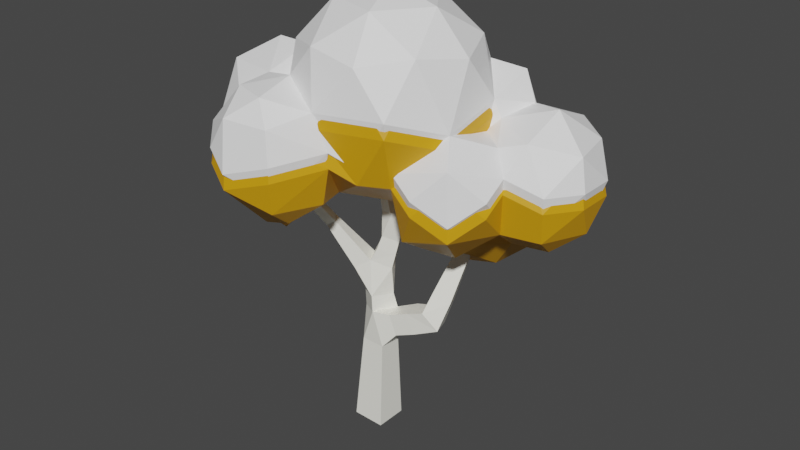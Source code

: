 # Source: talvi_koivu1.blend  (saved by Blender 4.4.30; exported with 4.5.12 LTS)
import bpy
from mathutils import Matrix  # noqa: F401  (used for matrix-valued properties, if any)

bpy.ops.wm.read_factory_settings(use_empty=True)
scene = bpy.context.scene
scene.name = 'Scene'

# ---- collections
col_collection = bpy.data.collections.new('Collection'); scene.collection.children.link(col_collection)

# ---- images (referenced by path relative to the original .blend; pixels are not part of the script)
import os
ASSET_DIR = os.environ.get("B2B_ASSET_DIR", "")  # directory of the original .blend (textures are referenced by path, not embedded)
HERE = os.path.dirname(os.path.abspath(__file__))  # packed textures are extracted next to this script under _unpacked/

def load_image(name, relpath, width, height, colorspace="sRGB"):
    """Load a texture the original file referenced (path relative to the .blend, or extracted next to this script)."""
    p = next((c for c in (os.path.join(HERE, relpath), os.path.join(ASSET_DIR, relpath)) if relpath and os.path.exists(c)), "")
    if p:
        img = bpy.data.images.load(p, check_existing=True)
        img.name = name
    else:  # same state as the original file: an image datablock whose file is absent (Cycles renders it pink)
        img = bpy.data.images.new(name, width, height)
        img.source = "FILE"
        img.filepath = "//" + (relpath or name)
    img.colorspace_settings.name = colorspace
    return img
img_material_001_base_color = load_image('Material.001 Base Color', '', 1024, 1024, 'sRGB')

# ---- materials (node trees are filled in below, after node groups)
mat_material = bpy.data.materials.new('Material')
mat_material.alpha_threshold = 0.0
mat_material.use_transparent_shadow = False
mat_material.line_color = (0.0, 0.0, 0.0, 1.0)
mat_material_002 = bpy.data.materials.new('Material.002')
mat_material_002.use_transparent_shadow = False
mat_material_001 = bpy.data.materials.new('Material.001')
mat_material_001.use_transparent_shadow = False

# ---- material node trees
mat_material.use_nodes = True; mat_material.node_tree.nodes.clear()
_N = mat_material.node_tree.nodes; _L = mat_material.node_tree.links
n0 = _N.new('ShaderNodeOutputMaterial'); n0.name = 'Material Output'; n0.location = (300, 300)
n1 = _N.new('ShaderNodeBsdfPrincipled'); n1.name = 'Principled BSDF'; n1.location = (10, 300)
n1.distribution = 'GGX'
n1.subsurface_method = 'RANDOM_WALK_SKIN'
n1.inputs[0].default_value = (1.0, 0.9911, 0.8963, 1.0)
n1.inputs[2].default_value = 0.4
n1.inputs[3].default_value = 1.45
n1.inputs[27].default_value = (0.0, 0.0, 0.0, 1.0)
n1.inputs[28].default_value = 1.0
_L.new(n1.outputs[0], n0.inputs[0])
n0.is_active_output = True
mat_material_002.use_nodes = True; mat_material_002.node_tree.nodes.clear()
_N = mat_material_002.node_tree.nodes; _L = mat_material_002.node_tree.links
n0 = _N.new('ShaderNodeBsdfPrincipled'); n0.name = 'Principled BSDF'; n0.location = (10, 300)
n0.distribution = 'GGX'
n0.subsurface_method = 'RANDOM_WALK_SKIN'
n0.inputs[0].default_value = (1.0, 1.0, 1.0, 1.0)
n0.inputs[3].default_value = 1.45
n0.inputs[27].default_value = (0.0, 0.0, 0.0, 1.0)
n0.inputs[28].default_value = 1.0
n1 = _N.new('ShaderNodeOutputMaterial'); n1.name = 'Material Output'; n1.location = (300, 300)
n2 = _N.new('ShaderNodeTexImage'); n2.name = 'Image Texture.001'; n2.location = (0, 0)
n2.image = img_material_001_base_color
_L.new(n0.outputs[0], n1.inputs[0])
n1.is_active_output = True
mat_material_001.use_nodes = True; mat_material_001.node_tree.nodes.clear()
_N = mat_material_001.node_tree.nodes; _L = mat_material_001.node_tree.links
n0 = _N.new('ShaderNodeBsdfPrincipled'); n0.name = 'Principled BSDF'; n0.location = (10, 300)
n0.distribution = 'GGX'
n0.subsurface_method = 'RANDOM_WALK_SKIN'
n0.inputs[0].default_value = (0.6771, 0.3277, 0.003914, 1.0)
n0.inputs[3].default_value = 1.45
n0.inputs[27].default_value = (0.0, 0.0, 0.0, 1.0)
n0.inputs[28].default_value = 1.0
n1 = _N.new('ShaderNodeOutputMaterial'); n1.name = 'Material Output'; n1.location = (300, 300)
n2 = _N.new('ShaderNodeTexImage'); n2.name = 'Image Texture.001'; n2.location = (0, 0)
n2.image = img_material_001_base_color
_L.new(n0.outputs[0], n1.inputs[0])
n1.is_active_output = True

# ---- world
world_world = bpy.data.worlds.new('World'); scene.world = world_world
world_world.use_nodes = True; world_world.node_tree.nodes.clear()
_N = world_world.node_tree.nodes; _L = world_world.node_tree.links
n0 = _N.new('ShaderNodeOutputWorld'); n0.name = 'World Output'; n0.location = (300, 300)
n1 = _N.new('ShaderNodeBackground'); n1.name = 'Background'; n1.location = (10, 300)
n1.inputs[0].default_value = (0.05088, 0.05088, 0.05088, 1.0)
_L.new(n1.outputs[0], n0.inputs[0])
n0.is_active_output = True
world_world.color = (0.05088, 0.05088, 0.05088)
world_world.use_sun_shadow = False
world_world.sun_shadow_jitter_overblur = 0.0

# ---- meshes
me_cube = bpy.data.meshes.new('Cube')
me_cube.from_pydata([(0.3854, 0.3857, -0.01521), (0.3854, -0.3857, -0.01521), (-0.3854, -0.3857, 0.01521), (-0.3854, 0.3857, 0.01521), (1.544, 0.5224, 2.91), (1.719, 0.03228, 2.967), (1.353, -0.05551, 3.331), (1.178, 0.4347, 3.274), (0.3606, 0.7094, 8.888), (0.207, 0.7553, 8.875), (0.2528, 0.8858, 8.793), (0.4065, 0.84, 8.806), (0.2513, -0.276, 7.345), (-0.004922, -0.1955, 7.334), (0.07629, 0.05664, 7.288), (0.3325, -0.02388, 7.299), (3.122, 1.504, 5.376), (3.162, 1.368, 5.376), (3.124, 1.357, 5.511), (3.084, 1.492, 5.511), (-1.028, -0.5241, 4.946), (-1.164, -0.3442, 5.001), (-0.9896, -0.25, 5.122), (-0.8539, -0.4299, 5.067), (-1.051, -1.501, 6.196), (-1.176, -1.381, 6.29), (-1.023, -1.285, 6.371), (-0.8984, -1.405, 6.277), (2.257, 1.007, 6.248), (2.218, 0.8715, 6.248), (2.087, 0.9092, 6.286), (2.126, 1.045, 6.286), (-0.5797, 1.765, 5.586), (-0.4058, 1.855, 5.586), (-0.3763, 1.799, 5.772), (-0.5501, 1.708, 5.772), (-0.4019, -0.3199, 3.997), (-0.5986, 0.06518, 3.997), (-0.2822, 0.2356, 4.242), (-0.06402, -0.1628, 4.242), (-0.5895, -0.3824, 4.282), (-0.7591, -0.05009, 4.282), (-0.5022, 0.08112, 4.519), (-0.3325, -0.2512, 4.519), (-0.7514, -0.4363, 4.528), (-0.8978, -0.1496, 4.528), (-0.6761, -0.03641, 4.732), (-0.5297, -0.3231, 4.732), (-0.8987, -0.4854, 4.752), (-1.024, -0.2402, 4.752), (-0.8343, -0.1433, 4.927), (-0.709, -0.3886, 4.927), (2.133, 1.263, 5.025), (2.201, 1.033, 5.025), (2.136, 1.014, 5.255), (2.068, 1.244, 5.255), (2.335, 1.312, 5.097), (2.397, 1.101, 5.097), (2.338, 1.084, 5.308), (2.276, 1.294, 5.308), (2.513, 1.355, 5.16), (2.57, 1.162, 5.16), (2.516, 1.146, 5.354), (2.459, 1.339, 5.354), (2.678, 1.395, 5.219), (2.73, 1.218, 5.219), (2.68, 1.203, 5.396), (2.627, 1.381, 5.396), (2.832, 1.433, 5.273), (2.881, 1.27, 5.273), (2.835, 1.257, 5.436), (2.786, 1.42, 5.436), (2.98, 1.469, 5.326), (3.024, 1.32, 5.326), (2.982, 1.308, 5.475), (2.938, 1.457, 5.475), (1.658, 0.7174, 3.481), (1.85, 0.322, 3.609), (1.443, 0.1718, 3.756), (1.251, 0.5672, 3.628), (1.717, 0.836, 3.837), (1.891, 0.4798, 3.953), (1.524, 0.3444, 4.086), (1.351, 0.7006, 3.97), (1.77, 0.9404, 4.151), (1.927, 0.6185, 4.256), (1.596, 0.4962, 4.376), (1.439, 0.8181, 4.271), (1.819, 1.036, 4.44), (1.96, 0.7462, 4.534), (1.661, 0.636, 4.642), (1.52, 0.9261, 4.548), (1.864, 1.127, 4.712), (1.991, 0.8663, 4.796), (1.723, 0.7674, 4.893), (1.596, 1.028, 4.809), (0.5956, 0.3512, 2.541), (0.6852, -0.1648, 2.541), (0.5077, -0.1956, 3.033), (0.4147, 0.2159, 3.032), (1.044, 0.429, 2.708), (1.133, -0.08695, 2.708), (0.956, -0.1178, 3.2), (0.8664, 0.3982, 3.2), (0.2723, -0.09014, 7.654), (0.03336, -0.01882, 7.634), (0.1047, 0.1842, 7.506), (0.3436, 0.1129, 7.526), (0.2859, 0.03341, 7.844), (0.06018, 0.1008, 7.825), (0.1276, 0.2926, 7.705), (0.3533, 0.2252, 7.724), (0.2982, 0.1446, 8.016), (0.08433, 0.2084, 7.998), (0.1482, 0.3902, 7.884), (0.3621, 0.3263, 7.902), (0.3097, 0.2484, 8.176), (0.1069, 0.309, 8.159), (0.1674, 0.4813, 8.051), (0.3702, 0.4208, 8.068), (0.3206, 0.3471, 8.329), (0.1283, 0.4045, 8.312), (0.1857, 0.5679, 8.21), (0.378, 0.5105, 8.226), (0.3311, 0.4419, 8.475), (0.1489, 0.4963, 8.46), (0.2033, 0.6511, 8.362), (0.3854, 0.5967, 8.378), (0.3412, 0.5335, 8.616), (0.1688, 0.585, 8.602), (0.2202, 0.7315, 8.51), (0.3926, 0.68, 8.524), (0.351, 0.6226, 8.754), (0.1881, 0.6712, 8.74), (0.2367, 0.8096, 8.653), (0.3996, 0.761, 8.667), (0.388, 0.01622, 5.436), (0.05165, 0.1218, 5.436), (0.1552, 0.4519, 5.504), (0.4916, 0.3464, 5.504), (0.3659, -0.03139, 5.739), (0.04259, 0.07006, 5.739), (0.1422, 0.3874, 5.804), (0.4655, 0.286, 5.804), (0.3454, -0.07572, 6.02), (0.03415, 0.02193, 6.02), (0.13, 0.3274, 6.083), (0.4412, 0.2297, 6.083), (0.3257, -0.118, 6.289), (0.02609, -0.02403, 6.289), (0.1184, 0.2701, 6.349), (0.418, 0.176, 6.349), (0.3068, -0.1589, 6.549), (0.01831, -0.06844, 6.549), (0.1071, 0.2147, 6.607), (0.3956, 0.1242, 6.607), (0.2883, -0.1987, 6.802), (0.01073, -0.1116, 6.802), (0.09621, 0.1608, 6.857), (0.3738, 0.07369, 6.857), (0.2702, -0.2376, 7.049), (0.003327, -0.1539, 7.049), (0.08552, 0.1081, 7.102), (0.3524, 0.02435, 7.102), (0.1319, 0.4842, 4.081), (0.3716, 0.07253, 4.081), (0.2109, 0.5081, 4.427), (0.4313, 0.1294, 4.427), (0.06759, -0.08236, 4.549), (-0.1528, 0.2963, 4.549), (0.284, 0.5302, 4.747), (0.4866, 0.182, 4.747), (0.1522, -0.01265, 4.859), (-0.05044, 0.3355, 4.859), (-0.3078, -0.04359, 2.945), (-0.02075, 0.3945, 2.945), (0.1242, -0.3267, 3.032), (-0.3595, -0.009699, 3.313), (-0.07247, 0.4283, 3.313), (0.3595, 0.1453, 3.4), (0.07247, -0.2928, 3.4), (0.3802, 0.3536, 0.6647), (0.3802, -0.3536, 0.6647), (-0.3266, -0.3536, 0.6926), (-0.3266, 0.3536, 0.6926), (0.376, 0.3283, 1.201), (0.376, -0.3283, 1.201), (-0.2801, -0.3283, 1.227), (-0.2801, 0.3283, 1.227), (0.3722, 0.3051, 1.695), (0.3722, -0.3051, 1.695), (-0.2374, -0.3051, 1.719), (-0.2374, 0.3051, 1.719), (0.3686, 0.283, 2.162), (0.3686, -0.283, 2.162), (-0.197, -0.283, 2.184), (-0.197, 0.283, 2.184), (-1.029, -0.6581, 5.116), (-1.173, -0.5198, 5.224), (-0.9971, -0.4097, 5.317), (-0.8533, -0.5481, 5.209), (-1.032, -0.7877, 5.282), (-1.173, -0.6521, 5.388), (-1.001, -0.5443, 5.479), (-0.8602, -0.6798, 5.373), (-1.036, -0.9123, 5.442), (-1.174, -0.7794, 5.546), (-1.005, -0.6736, 5.635), (-0.8669, -0.8066, 5.531), (-1.039, -1.034, 5.598), (-1.174, -0.9035, 5.699), (-1.009, -0.7998, 5.787), (-0.8734, -0.9301, 5.685), (-1.042, -1.153, 5.75), (-1.175, -1.025, 5.85), (-1.013, -0.9236, 5.936), (-0.8797, -1.051, 5.836), (-1.045, -1.27, 5.901), (-1.175, -1.145, 5.999), (-1.016, -1.046, 6.083), (-0.886, -1.171, 5.985), (-1.048, -1.386, 6.049), (-1.176, -1.264, 6.145), (-1.02, -1.166, 6.228), (-0.8922, -1.289, 6.132), (2.063, 1.114, 5.295), (1.997, 0.8839, 5.295), (1.775, 0.948, 5.36), (1.841, 1.178, 5.36), (2.103, 1.092, 5.49), (2.042, 0.8814, 5.49), (1.839, 0.94, 5.549), (1.9, 1.151, 5.549), (2.138, 1.073, 5.662), (2.082, 0.8791, 5.662), (1.895, 0.933, 5.716), (1.951, 1.127, 5.716), (2.17, 1.055, 5.82), (2.118, 0.8771, 5.82), (1.947, 0.9266, 5.87), (1.998, 1.105, 5.87), (2.2, 1.038, 5.969), (2.153, 0.8751, 5.969), (1.996, 0.9205, 6.015), (2.043, 1.084, 6.015), (2.229, 1.022, 6.112), (2.186, 0.8733, 6.112), (2.043, 0.9147, 6.153), (2.086, 1.064, 6.153), (-0.05205, 0.6074, 5.077), (0.2407, 0.76, 5.077), (0.2905, 0.6645, 5.389), (-0.002251, 0.5119, 5.389), (-0.1596, 0.8432, 5.181), (0.109, 0.9832, 5.181), (0.1547, 0.8956, 5.467), (-0.1139, 0.7556, 5.467), (-0.2546, 1.052, 5.272), (-0.007449, 1.18, 5.272), (0.03458, 1.1, 5.536), (-0.2125, 0.971, 5.536), (-0.3423, 1.244, 5.357), (-0.115, 1.363, 5.357), (-0.07629, 1.288, 5.6), (-0.3036, 1.17, 5.6), (-0.425, 1.425, 5.437), (-0.2163, 1.534, 5.437), (-0.1808, 1.466, 5.659), (-0.3895, 1.357, 5.659), (-0.5039, 1.598, 5.513), (-0.3129, 1.698, 5.513), (-0.2804, 1.636, 5.717), (-0.4714, 1.536, 5.717)], [], [(23, 20, 48, 51), (22, 23, 51, 50), (38, 164, 178), (54, 226, 53), (21, 22, 50, 49), (20, 21, 49, 48), (139, 251, 138), (51, 48, 44, 47), (50, 51, 47, 46), (49, 50, 46, 45), (228, 55, 52), (48, 49, 45, 44), (55, 225, 54), (225, 226, 54), (252, 137, 138), (251, 252, 138), (227, 94, 226), (47, 44, 40, 43), (46, 47, 43, 42), (225, 55, 228), (139, 250, 251), (36, 37, 177), (249, 173, 252), (173, 137, 252), (173, 172, 137), (172, 136, 137), (45, 46, 42, 41), (44, 45, 41, 40), (43, 40, 36, 39), (42, 43, 39, 38), (170, 249, 250), (170, 173, 249), (180, 36, 177), (41, 42, 38, 37), (164, 179, 178), (228, 52, 92, 95), (40, 41, 37, 36), (165, 39, 180), (39, 36, 180), (96, 97, 194, 193), (176, 195, 194), (35, 34, 33, 32), (31, 30, 29, 28), (27, 26, 25, 24), (196, 96, 193), (171, 170, 250, 139), (19, 18, 17, 16), (174, 195, 176), (98, 99, 176), (98, 176, 194, 97), (11, 10, 9, 8), (196, 175, 96), (175, 99, 96), (37, 38, 178, 177), (0, 1, 2, 3), (174, 175, 196, 195), (171, 139, 136, 172), (165, 180, 179, 164), (226, 94, 93, 53), (227, 228, 95, 94), (92, 52, 53, 93), (56, 57, 53, 52), (57, 58, 54, 53), (58, 59, 55, 54), (59, 56, 52, 55), (60, 61, 57, 56), (61, 62, 58, 57), (62, 63, 59, 58), (63, 60, 56, 59), (64, 65, 61, 60), (65, 66, 62, 61), (66, 67, 63, 62), (67, 64, 60, 63), (68, 69, 65, 64), (69, 70, 66, 65), (70, 71, 67, 66), (71, 68, 64, 67), (72, 73, 69, 68), (73, 74, 70, 69), (74, 75, 71, 70), (75, 72, 68, 71), (16, 17, 73, 72), (17, 18, 74, 73), (18, 19, 75, 74), (19, 16, 72, 75), (76, 77, 5, 4), (77, 78, 6, 5), (78, 79, 7, 6), (79, 76, 4, 7), (80, 81, 77, 76), (81, 82, 78, 77), (82, 83, 79, 78), (83, 80, 76, 79), (84, 85, 81, 80), (85, 86, 82, 81), (86, 87, 83, 82), (87, 84, 80, 83), (88, 89, 85, 84), (89, 90, 86, 85), (90, 91, 87, 86), (91, 88, 84, 87), (92, 93, 89, 88), (93, 94, 90, 89), (94, 95, 91, 90), (95, 92, 88, 91), (100, 101, 97, 96), (101, 102, 98, 97), (102, 103, 99, 98), (103, 100, 96, 99), (4, 5, 101, 100), (5, 6, 102, 101), (6, 7, 103, 102), (7, 4, 100, 103), (104, 105, 13, 12), (105, 106, 14, 13), (106, 107, 15, 14), (107, 104, 12, 15), (108, 109, 105, 104), (109, 110, 106, 105), (110, 111, 107, 106), (111, 108, 104, 107), (112, 113, 109, 108), (113, 114, 110, 109), (114, 115, 111, 110), (115, 112, 108, 111), (116, 117, 113, 112), (117, 118, 114, 113), (118, 119, 115, 114), (119, 116, 112, 115), (120, 121, 117, 116), (121, 122, 118, 117), (122, 123, 119, 118), (123, 120, 116, 119), (124, 125, 121, 120), (125, 126, 122, 121), (126, 127, 123, 122), (127, 124, 120, 123), (128, 129, 125, 124), (129, 130, 126, 125), (130, 131, 127, 126), (131, 128, 124, 127), (132, 133, 129, 128), (133, 134, 130, 129), (134, 135, 131, 130), (135, 132, 128, 131), (8, 9, 133, 132), (9, 10, 134, 133), (10, 11, 135, 134), (11, 8, 132, 135), (140, 141, 137, 136), (141, 142, 138, 137), (142, 143, 139, 138), (143, 140, 136, 139), (144, 145, 141, 140), (145, 146, 142, 141), (146, 147, 143, 142), (147, 144, 140, 143), (148, 149, 145, 144), (149, 150, 146, 145), (150, 151, 147, 146), (151, 148, 144, 147), (152, 153, 149, 148), (153, 154, 150, 149), (154, 155, 151, 150), (155, 152, 148, 151), (156, 157, 153, 152), (157, 158, 154, 153), (158, 159, 155, 154), (159, 156, 152, 155), (160, 161, 157, 156), (161, 162, 158, 157), (162, 163, 159, 158), (163, 160, 156, 159), (12, 13, 161, 160), (13, 14, 162, 161), (14, 15, 163, 162), (15, 12, 160, 163), (166, 167, 165, 164), (167, 168, 39, 165), (168, 169, 38, 39), (169, 166, 164, 38), (170, 171, 167, 166), (171, 172, 168, 167), (172, 173, 169, 168), (173, 170, 166, 169), (177, 178, 175, 174), (178, 179, 99, 175), (179, 180, 176, 99), (180, 177, 174, 176), (181, 182, 1, 0), (182, 183, 2, 1), (183, 184, 3, 2), (184, 181, 0, 3), (185, 186, 182, 181), (186, 187, 183, 182), (187, 188, 184, 183), (188, 185, 181, 184), (189, 190, 186, 185), (190, 191, 187, 186), (191, 192, 188, 187), (192, 189, 185, 188), (193, 194, 190, 189), (194, 195, 191, 190), (195, 196, 192, 191), (196, 193, 189, 192), (197, 198, 21, 20), (198, 199, 22, 21), (199, 200, 23, 22), (200, 197, 20, 23), (201, 202, 198, 197), (202, 203, 199, 198), (203, 204, 200, 199), (204, 201, 197, 200), (205, 206, 202, 201), (206, 207, 203, 202), (207, 208, 204, 203), (208, 205, 201, 204), (209, 210, 206, 205), (210, 211, 207, 206), (211, 212, 208, 207), (212, 209, 205, 208), (213, 214, 210, 209), (214, 215, 211, 210), (215, 216, 212, 211), (216, 213, 209, 212), (217, 218, 214, 213), (218, 219, 215, 214), (219, 220, 216, 215), (220, 217, 213, 216), (221, 222, 218, 217), (222, 223, 219, 218), (223, 224, 220, 219), (224, 221, 217, 220), (24, 25, 222, 221), (25, 26, 223, 222), (26, 27, 224, 223), (27, 24, 221, 224), (229, 230, 226, 225), (230, 231, 227, 226), (231, 232, 228, 227), (232, 229, 225, 228), (233, 234, 230, 229), (234, 235, 231, 230), (235, 236, 232, 231), (236, 233, 229, 232), (237, 238, 234, 233), (238, 239, 235, 234), (239, 240, 236, 235), (240, 237, 233, 236), (241, 242, 238, 237), (242, 243, 239, 238), (243, 244, 240, 239), (244, 241, 237, 240), (245, 246, 242, 241), (246, 247, 243, 242), (247, 248, 244, 243), (248, 245, 241, 244), (28, 29, 246, 245), (29, 30, 247, 246), (30, 31, 248, 247), (31, 28, 245, 248), (253, 254, 250, 249), (254, 255, 251, 250), (255, 256, 252, 251), (256, 253, 249, 252), (257, 258, 254, 253), (258, 259, 255, 254), (259, 260, 256, 255), (260, 257, 253, 256), (261, 262, 258, 257), (262, 263, 259, 258), (263, 264, 260, 259), (264, 261, 257, 260), (265, 266, 262, 261), (266, 267, 263, 262), (267, 268, 264, 263), (268, 265, 261, 264), (269, 270, 266, 265), (270, 271, 267, 266), (271, 272, 268, 267), (272, 269, 265, 268), (32, 33, 270, 269), (33, 34, 271, 270), (34, 35, 272, 271), (35, 32, 269, 272)])
me_cube.materials.append(mat_material)
me_cube.use_remesh_preserve_volume = False
me_cube.use_remesh_preserve_attributes = False
me_cube.use_mirror_vertex_groups = False
me_cube.update()
me_icosphere_001 = bpy.data.meshes.new('Icosphere.001')
me_icosphere_001.from_pydata([(1.252, -0.247, -1.759), (-0.4511, 1.228, -2.148), (-0.8584, 1.256, -1.853), (-0.378, 0.7407, -1.789), (0.308, -0.101, -1.324), (-0.3477, 1.68, -1.753), (1.526, -0.7868, -1.258), (0.03058, 1.544, -1.064), (0.6913, 1.342, -2.433), (-0.1806, 1.171, -0.6534), (-1.417, 1.33, -1.641), (-1.142, 1.869, -1.243), (-0.3346, 1.508, -1.373), (0.7448, -0.701, -1.517), (-1.11, 0.1526, -1.686), (0.7827, 0.2197, -1.971), (-1.265, 1.69, -0.7927), (-0.08175, 1.084, -1.901), (-0.7488, 1.693, -0.6728), (-0.3864, 0.8228, -1.323), (1.466, -0.7353, -0.552), (-1.067, 1.298, -0.4676), (-0.6109, 0.02285, -1.195), (-0.8548, 0.8937, -1.74), (0.1532, 1.043, -0.8007), (0.7726, 1.936, -1.982), (-1.305, -0.7322, -1.958), (1.577, 1.336, -2.009), (-0.6657, 1.611, -1.624), (1.824, -0.07944, -0.7593), (1.56, 0.572, -1.783), (-1.018, 1.541, -1.724), (-1.134, -1.043, -1.674), (-1.706, 0.544, -1.466), (-1.544, 0.988, -1.064), (1.395, 0.3119, -1.533), (0.6562, -0.1634, -1.643), (0.7565, 1.947, -0.9956), (-1.563, 1.307, -0.925), (-0.5099, 1.751, -1.148), (-1.824, -1.052, -1.549), (0.6204, 0.6015, -2.295), (1.814, -0.4058, -0.9758), (1.184, 0.7846, -2.295), (-0.3423, 1.402, -0.8391), (2.252, 0.1814, -1.399), (1.069, -0.9477, -0.9758), (1.53, 1.006, -0.163), (-0.5519, 1.203, -0.5712), (0.7066, -0.8654, -0.734), (0.8713, 0.9212, 0.3116), (1.184, 1.377, -2.295), (0.2721, 1.081, -2.295), (-1.831, -0.5346, -1.743), (0.1164, 0.6015, -1.983), (-0.8932, -1.468, -1.461), (-0.06121, 1.392, -1.856), (-1.796, 0.7236, -0.8036), (1.617, 0.06834, -0.4517), (-1.537, -0.281, -1.767), (-0.1621, 0.8523, -1.485), (0.2126, 0.3053, -1.479), (0.2126, 1.856, -1.479), (-1.667, -1.209, -0.8155), (1.34, 1.856, -1.479), (0.7761, 2.039, -1.479), (-1.106, -0.2517, -1.261), (-0.5188, 0.6401, -1.271), (1.353, 0.5095, -0.2649), (-0.7943, 0.6548, -1.519), (2.247, 1.424, -1.402), (0.3684, 1.377, -0.664), (1.064, 1.355, -0.6167), (0.8274, 1.523, -0.1441), (-2.213, -0.1869, -0.9189), (1.98, 0.1695, -0.3406), (1.257, 0.4814, -0.02863), (-1.528, -0.1389, -1.275), (-1.292, 0.8082, -1.533), (1.26, 1.178, 0.1846), (-0.3717, -1.857, -1.051), (-0.9571, -2.097, -0.8024), (1.992, 1.43, -0.3415), (2.523, 0.5652, -0.4944), (-1.25, 0.997, -0.6083), (-1.137, -0.2, -1.538), (2.012, 0.7955, -0.07322), (-1.458, 0.6253, -0.3682), (-2.026, -0.79, 0.1355), (-1.262, -1.183, -1.334), (-1.932, 0.1965, -0.01719), (2.154, 0.5333, -1.688), (0.3731, -1.148, 0.6037), (-1.858, -0.3691, -1.246), (2.524, 0.8016, -1.406), (-1.673, -0.2981, 0.3937), (2.154, 1.07, -1.688), (-1.511, -1.034, -1.044), (-0.3909, -1.871, -0.1451), (-1.611, -1.624, -0.3915), (-0.9769, -0.7097, 0.6037), (-0.9769, 0.7097, 0.6037), (2.611, 0.5333, -0.9492), (2.611, 1.07, -0.9492), (0.3731, 1.148, 0.6037), (1.207, 0.0, 0.6037), (2.296, 0.09911, -0.9492), (-1.92, -0.8324, -1.09), (-0.7884, -1.03, 0.2342), (3.278e-07, 0.0, 1.35), (2.075, 1.659, -0.9122), (1.352, 1.367, -0.4148), (-0.4603, -1.5, -1.335), (0.3549, -1.092, -0.7097), (2.383, 1.236, -0.4927), (-2.299, -0.6991, -0.4732), (-1.983, -1.133, -0.4732), (-0.091, -1.232, -1.053), (-0.2902, -0.7317, -1.123), (-1.813, 0.3593, -0.6136), (-2.299, -0.1624, -0.4732), (-1.427, -1.666, -1.053), (-0.09399, 0.6921, -1.152), (-1.562, -1.194, -0.1191), (-2.212, -0.4308, -0.01663), (-1.23, -0.9636, 0.1597), (1.262, -0.4294, -0.232), (0.04957, -1.271, -0.5131), (-1.228, -0.2429, 0.3586), (-0.3193, -1.935, -0.5962), (0.7935, -1.092, 0.0), (-1.34, -1.935, -0.5962), (-0.7935, 1.092, 0.0), (3.278e-07, 1.35, 0.0), (0.9291, -0.675, 0.7097), (-0.3549, -1.092, 0.7097), (-1.058, -1.935, -0.1396), (-1.148, 0.0, 0.7097), (-0.3549, 1.092, 0.7097), (0.9291, 0.675, 0.7097), (0.2193, -0.675, 1.148), (-0.6886, -1.666, 0.1425), (0.7097, 0.0, 1.148), (-0.5742, -0.4172, 1.148), (-1.199, -1.5, 0.1425), (-0.5742, 0.4172, 1.148), (0.2193, 0.675, 1.148), (-0.1511, -1.32, -0.02574), (-0.987, -0.8126, 0.08173), (-0.82, -0.3232, -0.913), (-0.9196, -0.8211, -1.347), (-0.9237, -0.5953, -1.145), (-1.819, 0.1649, -0.943), (-1.297, 0.346, -0.2593), (0.4904, 1.101, -0.6121), (0.4603, 1.183, -0.1317), (0.4598, 0.2729, -1.212), (1.401, 1.561, -0.9431), (0.9359, 0.5429, -0.7202), (1.623, 1.439, -1.555), (0.8423, 0.1588, -1.636), (1.742, 0.02622, -1.373), (1.2, 0.4071, -0.4302), (1.057, 0.5018, -0.6467), (-0.4489, 0.8598, -0.847), (-0.8885, 0.8508, -0.5014), (-0.1146, 1.415, -1.438), (1.252, -0.247, -1.971), (-0.4511, 1.228, -2.36), (-0.8584, 1.256, -2.065), (-0.378, 0.7407, -2.002), (0.308, -0.101, -1.537), (-0.3477, 1.68, -1.965), (1.526, -0.7868, -1.471), (0.03058, 1.544, -1.276), (0.6913, 0.8198, -2.645), (-0.1806, 1.171, -0.8656), (-1.417, 1.33, -1.853), (-1.142, 1.869, -1.455), (-0.3346, 1.508, -1.585), (0.7448, -0.701, -1.729), (-1.11, 0.1526, -1.898), (0.7827, 0.2197, -2.183), (-1.265, 1.69, -1.005), (-0.08175, 1.084, -2.113), (-0.7488, 1.693, -0.8851), (-0.3854, 0.8261, -1.541), (1.466, -0.7353, -0.7643), (-1.067, 1.298, -0.6798), (-0.5306, 0.1673, -1.468), (-0.8548, 0.8937, -1.952), (0.1532, 1.043, -1.013), (0.7726, 1.936, -2.194), (-1.305, -0.7322, -2.17), (1.577, 1.336, -2.221), (-0.6657, 1.611, -1.836), (1.824, -0.07944, -0.9716), (1.56, 0.572, -1.995), (-1.018, 1.541, -1.936), (-1.134, -1.043, -1.886), (-1.706, 0.544, -1.678), (-1.544, 0.988, -1.276), (1.395, 0.3119, -1.745), (0.6562, -0.1634, -1.855), (0.7565, 1.947, -1.208), (-1.563, 1.307, -1.137), (-0.5099, 1.751, -1.36), (-1.824, -1.052, -1.762), (1.814, -0.4058, -1.188), (1.184, 0.7846, -2.507), (-0.3423, 1.402, -1.051), (2.252, 0.1814, -1.612), (1.069, -0.9477, -1.188), (1.53, 1.006, -0.3753), (-0.5519, 1.203, -0.7835), (0.7066, -0.8654, -0.9463), (0.8713, 0.9212, 0.09937), (1.184, 1.377, -2.507), (0.2721, 1.081, -2.507), (-1.831, -0.5346, -1.955), (0.1164, 0.6015, -2.196), (-0.8932, -1.468, -1.674), (0.6204, 1.56, -2.507), (-0.06121, 1.392, -2.069), (-1.796, 0.7236, -1.016), (1.617, 0.06834, -0.6639), (-1.537, -0.281, -1.979), (-0.9654, -0.5141, -1.774), (-0.1621, 0.8523, -1.697), (0.3747, 0.2271, -1.463), (0.2126, 1.856, -1.692), (-1.667, -1.209, -1.028), (1.34, 1.856, -1.692), (0.7761, 2.039, -1.692), (-1.112, -0.2513, -1.475), (1.353, 0.5095, -0.4772), (-0.7943, 0.6548, -1.732), (2.247, 1.424, -1.615), (0.3684, 1.377, -0.8763), (1.064, 1.355, -0.829), (0.8274, 1.523, -0.3564), (-2.213, -0.1869, -1.131), (1.98, 0.1695, -0.5529), (1.257, 0.4814, -0.2409), (-1.528, -0.1389, -1.487), (-1.292, 0.8082, -1.745), (1.26, 1.178, -0.02772), (-0.3717, -1.857, -1.263), (-0.9571, -2.097, -1.015), (1.992, 1.43, -0.5538), (2.523, 0.5652, -0.7066), (-1.25, 0.997, -0.8206), (-1.137, -0.2, -1.75), (2.012, 0.7955, -0.2855), (-1.458, 0.6253, -0.5804), (-2.026, -0.79, -0.07673), (-1.262, -1.183, -1.547), (-1.932, 0.1965, -0.2295), (2.154, 0.5333, -1.9), (0.3731, -1.148, 0.3915), (-1.858, -0.3691, -1.458), (2.524, 0.8016, -1.618), (-1.673, -0.2981, 0.1814), (2.154, 1.07, -1.9), (-1.511, -1.034, -1.256), (-0.3909, -1.871, -0.3574), (-1.611, -1.624, -0.6037), (-0.9769, -0.7097, 0.3915), (-0.9769, 0.7097, 0.3915), (2.611, 0.5333, -1.161), (2.611, 1.07, -1.161), (0.3731, 1.148, 0.3915), (1.207, 0.0, 0.3915), (2.296, 0.09911, -1.161), (-1.92, -0.8324, -1.303), (-0.7884, -1.03, 0.02192), (3.576e-07, 0.0, 1.138), (2.075, 1.659, -1.124), (1.352, 1.367, -0.6271), (-0.4603, -1.5, -1.547), (0.3549, -1.092, -0.922), (2.383, 1.236, -0.705), (-2.299, -0.6991, -0.6854), (-1.983, -1.133, -0.6854), (-0.091, -1.232, -1.265), (-0.2902, -0.7317, -1.335), (-1.813, 0.3593, -0.8259), (-2.299, -0.1624, -0.6854), (-1.427, -1.666, -1.265), (-0.09399, 0.6921, -1.364), (-1.562, -1.194, -0.3314), (-2.212, -0.4308, -0.2289), (-1.23, -0.9636, -0.05255), (1.262, -0.4294, -0.4442), (0.04957, -1.271, -0.7253), (-1.228, -0.2429, 0.1464), (-0.3193, -1.935, -0.8084), (0.7935, -1.092, -0.2123), (-1.34, -1.935, -0.8084), (-0.7935, 1.092, -0.2123), (3.576e-07, 1.35, -0.2123), (0.9291, -0.675, 0.4975), (-0.3549, -1.092, 0.4975), (-1.058, -1.935, -0.3519), (-1.148, 0.0, 0.4975), (-0.3549, 1.092, 0.4975), (0.9291, 0.675, 0.4975), (0.2193, -0.675, 0.9361), (-0.6886, -1.666, -0.06978), (0.7097, 0.0, 0.9361), (-0.5742, -0.4172, 0.9361), (-1.199, -1.5, -0.06978), (-0.5742, 0.4172, 0.9361), (0.2193, 0.675, 0.9361), (-0.1511, -1.32, -0.238), (-0.987, -0.8126, -0.1305), (-0.82, -0.3232, -1.125), (-0.9251, -0.7579, -1.494), (-1.819, 0.1649, -1.155), (-1.258, 0.3722, -0.4855), (0.4904, 1.101, -0.8243), (0.4603, 1.183, -0.3439), (1.401, 1.561, -1.155), (1.015, 0.5591, -0.9534), (1.623, 1.439, -1.767), (0.8423, 0.1588, -1.848), (1.742, 0.02622, -1.585), (1.2, 0.4071, -0.6425), (1.057, 0.5018, -0.859), (-0.4163, 0.8885, -1.031), (-0.8808, 0.8528, -0.7162), (-0.1146, 1.415, -1.651)], [(158, 163), (323, 328)], [(118, 22, 4), (132, 133, 9), (92, 134, 140), (100, 135, 143), (101, 137, 145), (104, 138, 146), (105, 139, 142), (142, 146, 109), (142, 139, 146), (139, 104, 146), (146, 145, 109), (146, 138, 145), (138, 101, 145), (145, 143, 109), (145, 137, 143), (137, 100, 143), (143, 140, 109), (143, 135, 140), (135, 92, 140), (140, 142, 109), (140, 134, 142), (134, 105, 142), (105, 76, 139), (133, 138, 104), (133, 132, 138), (132, 101, 138), (137, 101, 153), (137, 153, 128), (135, 147, 92), (130, 134, 92), (130, 126, 134), (126, 105, 134), (133, 154, 9), (132, 153, 101), (147, 130, 92), (147, 113, 130), (126, 76, 105), (80, 112, 117), (127, 80, 117), (99, 63, 121), (80, 127, 129), (99, 136, 144), (125, 144, 108), (123, 144, 125), (144, 123, 99), (108, 144, 141), (144, 136, 141), (136, 98, 141), (108, 141, 147), (147, 141, 98), (123, 63, 99), (131, 136, 99), (131, 81, 136), (81, 98, 136), (129, 127, 98), (99, 121, 131), (121, 81, 131), (81, 129, 98), (81, 80, 129), (127, 117, 118), (118, 150, 149), (89, 121, 63), (89, 55, 121), (55, 81, 121), (118, 117, 112), (112, 55, 118), (55, 80, 81), (55, 112, 80), (74, 107, 115), (74, 115, 120), (90, 124, 95), (128, 90, 95), (95, 124, 88), (88, 125, 95), (88, 123, 125), (120, 124, 90), (120, 115, 124), (115, 88, 124), (116, 123, 88), (119, 120, 90), (119, 74, 120), (115, 116, 88), (115, 107, 116), (107, 63, 116), (93, 107, 74), (45, 91, 94), (45, 94, 102), (45, 102, 106), (70, 110, 103), (83, 114, 86), (86, 114, 82), (47, 68, 86), (86, 68, 75), (75, 83, 86), (103, 114, 83), (103, 110, 114), (110, 82, 114), (111, 82, 110), (157, 111, 110), (29, 75, 58), (106, 83, 75), (106, 102, 83), (110, 70, 159), (102, 103, 83), (102, 94, 103), (94, 70, 103), (96, 159, 70), (94, 96, 70), (94, 91, 96), (91, 30, 96), (45, 161, 30), (30, 91, 45), (32, 26, 227), (26, 53, 59), (150, 32, 227), (89, 40, 32), (59, 53, 93), (89, 32, 150), (53, 40, 93), (93, 77, 59), (227, 85, 151), (40, 107, 93), (107, 40, 97), (97, 40, 89), (77, 85, 59), (150, 227, 151), (26, 85, 227), (26, 59, 85), (53, 26, 40), (26, 32, 40), (22, 14, 67), (78, 14, 33), (78, 69, 14), (152, 33, 77), (152, 57, 33), (87, 57, 119), (87, 153, 165), (84, 87, 165), (57, 87, 84), (119, 153, 87), (57, 84, 34), (119, 57, 152), (34, 33, 57), (149, 66, 22), (22, 67, 164), (33, 14, 77), (69, 67, 14), (14, 22, 66), (73, 50, 79), (155, 50, 73), (79, 50, 76), (76, 47, 79), (73, 79, 111), (73, 111, 72), (162, 68, 76), (8, 43, 41), (30, 43, 27), (8, 41, 52), (25, 56, 62), (27, 25, 64), (15, 160, 61), (25, 62, 65), (37, 72, 157), (154, 72, 71), (37, 71, 72), (7, 71, 37), (37, 157, 64), (65, 62, 37), (62, 7, 37), (122, 61, 156), (64, 65, 37), (64, 25, 65), (61, 60, 54), (54, 15, 61), (51, 25, 27), (51, 8, 25), (8, 56, 25), (8, 52, 56), (17, 56, 52), (54, 17, 52), (52, 41, 54), (41, 15, 54), (27, 43, 51), (43, 8, 51), (41, 43, 15), (43, 30, 15), (6, 0, 161), (0, 13, 36), (6, 161, 42), (46, 13, 6), (49, 13, 46), (162, 126, 58), (58, 126, 20), (20, 29, 58), (6, 42, 20), (42, 29, 20), (49, 4, 13), (46, 6, 20), (4, 156, 36), (13, 4, 36), (35, 161, 0), (13, 0, 6), (2, 23, 10), (2, 10, 31), (2, 31, 28), (34, 10, 78), (34, 38, 10), (16, 38, 21), (18, 21, 48), (18, 48, 44), (18, 16, 21), (38, 84, 21), (21, 165, 48), (44, 12, 39), (39, 18, 44), (11, 16, 18), (39, 11, 18), (39, 28, 11), (11, 38, 16), (11, 10, 38), (11, 28, 31), (31, 10, 11), (10, 23, 78), (28, 5, 2), (12, 166, 5), (23, 2, 3), (5, 56, 1), (1, 2, 5), (1, 3, 2), (17, 1, 56), (1, 17, 3), (19, 60, 122), (9, 7, 44), (44, 164, 9), (22, 122, 4), (147, 127, 113), (126, 130, 49), (139, 76, 50), (137, 128, 100), (135, 100, 108), (135, 108, 147), (165, 153, 132), (130, 113, 49), (154, 24, 9), (122, 22, 164), (22, 118, 149), (113, 127, 118), (89, 150, 55), (118, 55, 150), (125, 108, 148), (147, 98, 127), (63, 97, 89), (119, 90, 153), (90, 128, 153), (95, 125, 128), (128, 125, 148), (63, 107, 97), (116, 63, 123), (152, 77, 74), (93, 74, 77), (149, 151, 66), (96, 30, 159), (45, 29, 161), (110, 159, 157), (162, 58, 68), (86, 82, 47), (82, 111, 47), (75, 68, 58), (106, 75, 29), (29, 45, 106), (35, 30, 161), (151, 85, 66), (77, 66, 85), (33, 34, 78), (14, 66, 77), (73, 72, 154), (111, 79, 47), (68, 47, 76), (73, 154, 155), (54, 60, 17), (27, 64, 159), (7, 24, 71), (71, 24, 154), (64, 157, 159), (61, 160, 156), (166, 7, 62), (62, 56, 166), (60, 61, 122), (15, 35, 160), (35, 15, 30), (159, 30, 27), (0, 36, 160), (160, 35, 0), (20, 126, 49), (46, 20, 49), (48, 164, 44), (36, 156, 160), (12, 28, 39), (38, 34, 84), (21, 84, 165), (165, 164, 48), (67, 19, 164), (67, 69, 19), (69, 78, 23), (69, 23, 19), (17, 60, 3), (166, 56, 5), (28, 12, 5), (3, 19, 23), (60, 19, 3), (24, 7, 9), (7, 12, 44), (122, 164, 19), (12, 7, 166), (285, 189, 171), (299, 300, 176), (259, 301, 307), (267, 302, 310), (268, 304, 312), (271, 305, 313), (272, 306, 309), (309, 313, 276), (309, 306, 313), (306, 271, 313), (313, 312, 276), (313, 305, 312), (305, 268, 312), (312, 310, 276), (312, 304, 310), (304, 267, 310), (310, 307, 276), (310, 302, 307), (302, 259, 307), (307, 309, 276), (307, 301, 309), (301, 272, 309), (272, 243, 306), (300, 305, 271), (300, 299, 305), (299, 268, 305), (304, 268, 153), (304, 153, 295), (302, 314, 259), (297, 301, 259), (297, 293, 301), (293, 272, 301), (300, 320, 176), (299, 153, 268), (314, 297, 259), (314, 280, 297), (293, 243, 272), (247, 279, 284), (294, 247, 284), (266, 231, 288), (247, 294, 296), (266, 303, 311), (292, 311, 275), (290, 311, 292), (311, 290, 266), (275, 311, 308), (311, 303, 308), (303, 265, 308), (275, 308, 314), (314, 308, 265), (290, 231, 266), (298, 303, 266), (298, 248, 303), (248, 265, 303), (296, 294, 265), (266, 288, 298), (288, 248, 298), (248, 296, 265), (248, 247, 296), (294, 284, 285), (285, 317, 316), (256, 288, 231), (256, 221, 288), (221, 248, 288), (285, 284, 279), (279, 221, 285), (221, 247, 248), (221, 279, 247), (241, 274, 282), (241, 282, 287), (257, 291, 262), (295, 257, 262), (262, 291, 255), (255, 292, 262), (255, 290, 292), (257, 153, 319), (287, 291, 257), (287, 282, 291), (282, 255, 291), (283, 290, 255), (286, 287, 257), (286, 241, 287), (282, 283, 255), (282, 274, 283), (274, 231, 283), (260, 274, 241), (211, 258, 261), (211, 261, 269), (211, 269, 273), (237, 277, 270), (250, 281, 253), (253, 281, 249), (213, 235, 253), (253, 235, 242), (242, 250, 253), (270, 281, 250), (270, 277, 281), (277, 249, 281), (278, 249, 277), (322, 278, 277), (196, 242, 225), (273, 250, 242), (273, 269, 250), (277, 237, 324), (269, 270, 250), (269, 261, 270), (261, 237, 270), (263, 324, 237), (261, 263, 237), (261, 258, 263), (258, 197, 263), (211, 326, 197), (197, 258, 211), (199, 193, 227), (193, 219, 226), (317, 199, 227), (256, 207, 199), (226, 219, 260), (256, 199, 317), (219, 207, 260), (260, 244, 226), (207, 274, 260), (274, 207, 264), (264, 207, 256), (244, 252, 226), (193, 252, 227), (193, 226, 252), (219, 193, 207), (193, 199, 207), (245, 181, 200), (245, 236, 181), (318, 200, 244), (318, 224, 200), (254, 224, 286), (254, 319, 330), (251, 254, 330), (224, 254, 251), (286, 319, 254), (224, 251, 201), (286, 224, 318), (201, 200, 224), (316, 234, 189), (200, 181, 244), (236, 189, 181), (181, 189, 234), (240, 216, 246), (321, 216, 240), (246, 216, 243), (243, 213, 246), (240, 246, 278), (240, 278, 239), (327, 235, 243), (197, 209, 194), (175, 218, 222), (175, 222, 217), (192, 223, 230), (194, 192, 232), (182, 325, 229), (192, 230, 233), (204, 239, 322), (320, 239, 238), (204, 238, 239), (174, 238, 204), (204, 322, 232), (233, 230, 204), (230, 174, 204), (104, 50, 155, 133), (232, 233, 204), (232, 192, 233), (229, 228, 220), (220, 182, 229), (217, 192, 194), (217, 222, 192), (222, 223, 192), (222, 218, 223), (184, 223, 218), (220, 184, 218), (218, 175, 220), (175, 182, 220), (194, 209, 217), (209, 175, 217), (175, 209, 182), (209, 197, 182), (173, 167, 326), (167, 180, 203), (173, 326, 208), (212, 180, 173), (215, 180, 212), (327, 293, 225), (225, 293, 187), (187, 196, 225), (173, 208, 187), (208, 196, 187), (215, 171, 180), (212, 173, 187), (171, 229, 203), (180, 171, 203), (202, 326, 167), (180, 167, 173), (169, 190, 177), (169, 177, 198), (169, 198, 195), (201, 177, 245), (201, 205, 177), (183, 205, 188), (185, 188, 214), (185, 214, 210), (185, 183, 188), (205, 251, 188), (188, 330, 214), (210, 179, 206), (206, 185, 210), (178, 183, 185), (206, 178, 185), (206, 195, 178), (178, 205, 183), (178, 177, 205), (178, 195, 198), (198, 177, 178), (177, 190, 245), (195, 172, 169), (179, 331, 172), (190, 169, 170), (172, 223, 168), (168, 169, 172), (168, 170, 169), (184, 168, 223), (168, 184, 170), (186, 228, 289), (176, 174, 210), (210, 329, 176), (189, 289, 171), (314, 294, 280), (293, 297, 215), (306, 243, 216), (304, 295, 267), (302, 267, 275), (302, 275, 314), (330, 153, 299), (153, 330, 319), (297, 280, 215), (320, 191, 176), (67, 329, 289), (289, 189, 67), (189, 285, 316), (280, 294, 285), (256, 317, 221), (285, 221, 317), (292, 275, 315), (314, 265, 294), (231, 264, 256), (286, 257, 319), (257, 295, 153), (262, 292, 295), (295, 292, 315), (231, 274, 264), (283, 231, 290), (318, 244, 241), (260, 241, 244), (316, 317, 234), (263, 197, 324), (211, 196, 326), (277, 324, 322), (327, 225, 235), (253, 249, 213), (249, 278, 213), (242, 235, 225), (273, 242, 196), (196, 211, 273), (202, 197, 326), (227, 234, 317), (227, 252, 234), (244, 234, 252), (200, 201, 245), (236, 67, 189), (181, 234, 244), (240, 239, 320), (278, 246, 213), (235, 213, 243), (240, 320, 321), (220, 228, 184), (194, 232, 324), (174, 191, 238), (238, 191, 320), (232, 322, 324), (331, 174, 230), (230, 223, 331), (228, 229, 289), (182, 202, 325), (202, 182, 197), (324, 197, 194), (167, 203, 325), (325, 202, 167), (187, 293, 215), (212, 187, 215), (214, 329, 210), (203, 229, 325), (179, 195, 206), (205, 201, 251), (188, 251, 330), (330, 329, 214), (67, 186, 329), (67, 236, 186), (236, 245, 190), (236, 190, 186), (184, 228, 170), (331, 223, 172), (195, 179, 172), (170, 186, 190), (228, 186, 170), (191, 174, 176), (174, 179, 210), (289, 329, 186), (179, 174, 331), (164, 165, 9), (329, 330, 176), (122, 156, 4), (132, 9, 165), (50, 104, 139), (148, 108, 100, 128), (154, 133, 155), (118, 4, 49, 113), (162, 76, 126), (271, 216, 321, 300), (149, 150, 151), (152, 74, 119), (111, 157, 72), (29, 42, 161), (289, 229, 171), (299, 176, 330), (216, 271, 306), (315, 275, 267, 295), (320, 300, 321), (285, 171, 215, 280), (327, 243, 293), (318, 241, 286), (278, 322, 239), (196, 208, 326)])
me_icosphere_001.polygons.foreach_set('material_index', [0, 0, 0, 0, 0, 0, 0, 0, 0, 0, 0, 0, 0, 0, 0, 0, 0, 0, 0, 0, 0, 0, 0, 0, 0, 0, 0, 0, 0, 0, 0, 0, 0, 0, 0, 0, 0, 0, 0, 0, 0, 0, 0, 0, 0, 0, 0, 0, 0, 0, 0, 0, 0, 0, 0, 0, 0, 0, 0, 0, 0, 0, 0, 0, 0, 0, 0, 0, 0, 0, 0, 0, 0, 0, 0, 0, 0, 0, 0, 0, 0, 0, 0, 0, 0, 0, 0, 0, 0, 0, 0, 0, 0, 0, 0, 0, 0, 0, 0, 0, 0, 0, 0, 0, 0, 0, 0, 0, 0, 0, 0, 0, 0, 0, 0, 0, 0, 0, 0, 0, 0, 0, 0, 0, 0, 0, 0, 0, 0, 0, 0, 0, 0, 0, 0, 0, 0, 0, 0, 0, 0, 0, 0, 0, 0, 0, 0, 0, 0, 0, 0, 0, 0, 0, 0, 0, 0, 0, 0, 0, 0, 0, 0, 0, 0, 0, 0, 0, 0, 0, 0, 0, 0, 0, 0, 0, 0, 0, 0, 0, 0, 0, 0, 0, 0, 0, 0, 0, 0, 0, 0, 0, 0, 0, 0, 0, 0, 0, 0, 0, 0, 0, 0, 0, 0, 0, 0, 0, 0, 0, 0, 0, 0, 0, 0, 0, 0, 0, 0, 0, 0, 0, 0, 0, 0, 0, 0, 0, 0, 0, 0, 0, 0, 0, 0, 0, 0, 0, 0, 0, 0, 0, 0, 0, 0, 0, 0, 0, 0, 0, 0, 0, 0, 0, 0, 0, 0, 0, 0, 0, 0, 0, 0, 0, 0, 0, 0, 0, 0, 0, 0, 0, 0, 0, 0, 0, 0, 0, 0, 0, 0, 0, 0, 0, 0, 0, 0, 0, 0, 0, 0, 0, 0, 0, 0, 0, 0, 0, 0, 0, 0, 0, 0, 0, 0, 0, 0, 0, 0, 0, 0, 0, 0, 0, 1, 1, 1, 1, 1, 1, 1, 1, 1, 1, 1, 1, 1, 1, 1, 1, 1, 1, 1, 1, 1, 1, 1, 1, 1, 1, 1, 1, 1, 1, 1, 1, 1, 1, 1, 1, 1, 1, 1, 1, 1, 1, 1, 1, 1, 1, 1, 1, 1, 1, 1, 1, 1, 1, 1, 1, 1, 1, 1, 1, 1, 1, 1, 1, 1, 1, 1, 1, 1, 1, 1, 1, 1, 1, 1, 1, 1, 1, 1, 1, 1, 1, 1, 1, 1, 1, 1, 1, 1, 1, 1, 1, 1, 1, 1, 1, 1, 1, 1, 1, 1, 1, 1, 1, 1, 1, 1, 1, 1, 1, 1, 1, 1, 1, 1, 1, 1, 1, 1, 1, 1, 1, 1, 1, 1, 1, 1, 1, 1, 1, 1, 1, 1, 1, 1, 1, 1, 1, 1, 1, 1, 1, 1, 1, 1, 1, 1, 1, 1, 1, 1, 1, 1, 1, 1, 1, 1, 1, 1, 1, 1, 1, 1, 1, 1, 1, 0, 1, 1, 1, 1, 1, 1, 1, 1, 1, 1, 1, 1, 1, 1, 1, 1, 1, 1, 1, 1, 1, 1, 1, 1, 1, 1, 1, 1, 1, 1, 1, 1, 1, 1, 1, 1, 1, 1, 1, 1, 1, 1, 1, 1, 1, 1, 1, 1, 1, 1, 1, 1, 1, 1, 1, 1, 1, 1, 1, 1, 1, 1, 1, 1, 1, 1, 1, 1, 1, 1, 1, 1, 1, 1, 1, 1, 1, 1, 1, 1, 1, 1, 1, 1, 1, 1, 1, 1, 1, 1, 1, 1, 1, 1, 1, 1, 1, 1, 1, 1, 1, 1, 1, 1, 1, 1, 1, 1, 1, 1, 1, 1, 1, 1, 1, 1, 1, 1, 1, 1, 1, 1, 1, 1, 1, 1, 1, 1, 1, 1, 1, 1, 1, 1, 1, 1, 1, 1, 1, 1, 1, 1, 1, 1, 1, 1, 1, 0, 1, 0, 0, 0, 0, 0, 0, 0, 1, 0, 0, 0, 0, 1, 1, 1, 1, 1, 1, 1, 1, 1, 1])
_uv = me_icosphere_001.uv_layers.new(name='UVMap')
_uv.uv.foreach_set('vector', [0.0458, 0.3505, 0.04363, 0.2919, 0.09724, 0.3203, 0.03892, 0.6197, 0.04295, 0.5714, 0.08752, 0.6058, 0.4515, 0.1598, 0.4556, 0.1113, 0.4982, 0.1352, 0.4888, 0.5287, 0.5363, 0.5041, 0.5307, 0.561, 0.1847, 0.1049, 0.1825, 0.0532, 0.2261, 0.07602, 0.275, 0.1577, 0.2261, 0.1372, 0.2792, 0.107, 0.4515, 0.0572, 0.4714, 0.02127, 0.4982, 0.07486, 0.3216, 0.07321, 0.2792, 0.107, 0.275, 0.05355, 0.3216, 0.07321, 0.3216, 0.1344, 0.2792, 0.107, 0.3216, 0.1344, 0.275, 0.1577, 0.2792, 0.107, 0.2792, 0.107, 0.2261, 0.07602, 0.275, 0.05355, 0.2792, 0.107, 0.2261, 0.1372, 0.2261, 0.07602, 0.2261, 0.1372, 0.1847, 0.1049, 0.2261, 0.07602, 0.2261, 0.07602, 0.2357, 0.02301, 0.275, 0.05355, 0.2261, 0.07602, 0.1825, 0.0532, 0.2357, 0.02301, 0.4739, 0.5668, 0.4888, 0.5287, 0.5307, 0.561, 0.5307, 0.561, 0.5839, 0.5308, 0.5697, 0.5741, 0.5307, 0.561, 0.5363, 0.5041, 0.5839, 0.5308, 0.5363, 0.5041, 0.5794, 0.4773, 0.5839, 0.5308, 0.2947, 0.02127, 0.3216, 0.07321, 0.275, 0.05355, 0.4982, 0.1352, 0.4556, 0.1113, 0.4982, 0.07486, 0.4556, 0.1113, 0.4515, 0.0572, 0.4982, 0.07486, 0.4515, 0.0572, 0.4064, 0.02234, 0.4714, 0.02127, 0.2357, 0.1833, 0.2261, 0.1372, 0.275, 0.1577, 0.2357, 0.1833, 0.1825, 0.1522, 0.2261, 0.1372, 0.1825, 0.1522, 0.1847, 0.1049, 0.2261, 0.1372, 0.5206, 0.3878, 0.4746, 0.3602, 0.5288, 0.3212, 0.5206, 0.3878, 0.5288, 0.3212, 0.5509, 0.367, 0.5363, 0.5041, 0.5228, 0.4475, 0.5794, 0.4773, 0.4025, 0.1406, 0.4556, 0.1113, 0.4515, 0.1598, 0.4025, 0.1406, 0.3881, 0.08411, 0.4556, 0.1113, 0.3881, 0.08411, 0.4515, 0.0572, 0.4556, 0.1113, 0.04295, 0.5714, 0.09971, 0.5536, 0.08752, 0.6058, 0.4648, 0.3078, 0.5288, 0.3212, 0.4746, 0.3602, 0.5228, 0.4475, 0.5839, 0.4342, 0.5794, 0.4773, 0.03968, 0.4239, 0.08011, 0.3983, 0.108, 0.4361, 0.3881, 0.08411, 0.4064, 0.02234, 0.4515, 0.0572, 0.3653, 0.5961, 0.3834, 0.5694, 0.4102, 0.5863, 0.07268, 0.6895, 0.0348, 0.6744, 0.06674, 0.6623, 0.8937, 0.4835, 0.8697, 0.474, 0.8937, 0.4449, 0.0348, 0.6744, 0.07268, 0.6895, 0.02287, 0.7066, 0.4789, 0.677, 0.5239, 0.6662, 0.5203, 0.7028, 0.05206, 0.8678, 0.02127, 0.8496, 0.06165, 0.8357, 0.03162, 0.8882, 0.02127, 0.8496, 0.05206, 0.8678, 0.5203, 0.7028, 0.4845, 0.709, 0.4789, 0.677, 0.06165, 0.8357, 0.02127, 0.8496, 0.03143, 0.813, 0.5203, 0.7028, 0.5239, 0.6662, 0.5545, 0.6833, 0.5239, 0.6662, 0.5516, 0.6489, 0.5545, 0.6833, 0.06165, 0.8357, 0.03143, 0.813, 0.07042, 0.8063, 0.07928, 0.7332, 0.04593, 0.7637, 0.03554, 0.7368, 0.8751, 0.5205, 0.8697, 0.474, 0.8937, 0.4835, 0.4897, 0.6472, 0.5239, 0.6662, 0.4789, 0.677, 0.4897, 0.6472, 0.5088, 0.6223, 0.5239, 0.6662, 0.5088, 0.6223, 0.5516, 0.6489, 0.5239, 0.6662, 0.02287, 0.7066, 0.07268, 0.6895, 0.03554, 0.7368, 0.4789, 0.677, 0.4648, 0.6337, 0.4897, 0.6472, 0.4648, 0.6337, 0.5088, 0.6223, 0.4897, 0.6472, 0.5088, 0.6223, 0.5545, 0.6212, 0.5516, 0.6489, 0.3215, 0.5859, 0.3653, 0.5961, 0.3558, 0.6197, 0.4992, 0.7515, 0.5223, 0.7712, 0.4994, 0.7883, 0.4994, 0.7883, 0.4964, 0.837, 0.4651, 0.8115, 0.8551, 0.4342, 0.8937, 0.4449, 0.8697, 0.474, 0.3568, 0.5148, 0.364, 0.5429, 0.319, 0.5373, 0.364, 0.5429, 0.3215, 0.5859, 0.319, 0.5373, 0.409, 0.5469, 0.4102, 0.5863, 0.3834, 0.5694, 0.3834, 0.5694, 0.364, 0.5429, 0.409, 0.5469, 0.364, 0.5429, 0.3653, 0.5961, 0.3215, 0.5859, 0.364, 0.5429, 0.3834, 0.5694, 0.3653, 0.5961, 0.2163, 0.2714, 0.1918, 0.2348, 0.2293, 0.2258, 0.2163, 0.2714, 0.2293, 0.2258, 0.2468, 0.2587, 0.6076, 0.114, 0.6225, 0.1578, 0.5783, 0.1506, 0.5487, 0.1368, 0.6076, 0.114, 0.5783, 0.1506, 0.5783, 0.1506, 0.6225, 0.1578, 0.5884, 0.1773, 0.6525, 0.5053, 0.7026, 0.5268, 0.6651, 0.546, 0.6525, 0.5053, 0.6959, 0.4957, 0.7026, 0.5268, 0.2468, 0.2587, 0.267, 0.2332, 0.2764, 0.2665, 0.2468, 0.2587, 0.2293, 0.2258, 0.267, 0.2332, 0.6386, 0.4604, 0.6525, 0.5053, 0.6265, 0.4977, 0.6738, 0.4615, 0.6959, 0.4957, 0.6525, 0.5053, 0.2515, 0.3085, 0.2468, 0.2587, 0.2764, 0.2665, 0.2515, 0.3085, 0.2163, 0.2714, 0.2468, 0.2587, 0.6386, 0.4604, 0.6738, 0.4615, 0.6525, 0.5053, 0.6386, 0.4604, 0.6666, 0.4342, 0.6738, 0.4615, 0.6666, 0.4342, 0.7029, 0.4488, 0.6738, 0.4615, 0.1825, 0.2745, 0.1918, 0.2348, 0.2163, 0.2714, 0.1918, 0.6783, 0.2064, 0.7068, 0.1784, 0.7216, 0.319, 0.6938, 0.3338, 0.663, 0.3505, 0.691, 0.319, 0.6938, 0.3505, 0.691, 0.3324, 0.7253, 0.3887, 0.2704, 0.3526, 0.2671, 0.3883, 0.2267, 0.3782, 0.7088, 0.4074, 0.6781, 0.4066, 0.7166, 0.11, 0.2072, 0.06247, 0.2194, 0.06644, 0.1911, 0.1082, 0.1696, 0.14, 0.1655, 0.11, 0.2072, 0.8021, 0.5242, 0.7713, 0.5133, 0.8098, 0.4793, 0.3717, 0.7509, 0.3782, 0.7088, 0.4066, 0.7166, 0.3728, 0.6623, 0.4074, 0.6781, 0.3782, 0.7088, 0.3883, 0.2267, 0.3526, 0.2671, 0.3502, 0.2258, 0.3526, 0.2671, 0.3321, 0.2539, 0.3502, 0.2258, 0.08296, 0.1499, 0.06644, 0.1911, 0.03596, 0.1616, 0.05234, 0.1371, 0.08296, 0.1499, 0.03596, 0.1616, 0.7829, 0.441, 0.8098, 0.4793, 0.7826, 0.4785, 0.3324, 0.7253, 0.3782, 0.7088, 0.3717, 0.7509, 0.3324, 0.7253, 0.3505, 0.691, 0.3782, 0.7088, 0.3526, 0.2671, 0.3887, 0.2704, 0.3802, 0.3141, 0.3505, 0.691, 0.3728, 0.6623, 0.3782, 0.7088, 0.3505, 0.691, 0.3338, 0.663, 0.3728, 0.6623, 0.4223, 0.2465, 0.3887, 0.2704, 0.3883, 0.2267, 0.4173, 0.2829, 0.3802, 0.3141, 0.3887, 0.2704, 0.4223, 0.2465, 0.4173, 0.2829, 0.3887, 0.2704, 0.1784, 0.7216, 0.2064, 0.7068, 0.2131, 0.7403, 0.2064, 0.7068, 0.2471, 0.7072, 0.2131, 0.7403, 0.1918, 0.6783, 0.2293, 0.6591, 0.2471, 0.7072, 0.2471, 0.7072, 0.2064, 0.7068, 0.1918, 0.6783, 0.3762, 0.5049, 0.3865, 0.4747, 0.4102, 0.4912, 0.8878, 0.2258, 0.8785, 0.2487, 0.8534, 0.2424, 0.9051, 0.04494, 0.9256, 0.02286, 0.9256, 0.06347, 0.3568, 0.5148, 0.3468, 0.4771, 0.3762, 0.5049, 0.8534, 0.2424, 0.8785, 0.2487, 0.8686, 0.2841, 0.9043, 0.02127, 0.9256, 0.02286, 0.9051, 0.04494, 0.8785, 0.2487, 0.9101, 0.2585, 0.8686, 0.2841, 0.8809, 0.7942, 0.8698, 0.7794, 0.9059, 0.7691, 0.8811, 0.7302, 0.8752, 0.756, 0.8618, 0.7352, 0.9101, 0.2585, 0.8981, 0.2907, 0.8686, 0.2841, 0.3417, 0.9174, 0.3562, 0.9485, 0.3191, 0.9343, 0.3191, 0.9343, 0.3562, 0.9485, 0.319, 0.9601, 0.8698, 0.7794, 0.8752, 0.756, 0.9059, 0.7691, 0.9051, 0.04494, 0.9256, 0.06347, 0.8893, 0.05899, 0.9059, 0.7309, 0.8752, 0.756, 0.8811, 0.7302, 0.9059, 0.7309, 0.9059, 0.7691, 0.8752, 0.756, 0.3601, 0.4515, 0.3865, 0.4747, 0.3468, 0.4771, 0.3865, 0.4747, 0.3762, 0.5049, 0.3468, 0.4771, 0.6265, 0.6385, 0.6716, 0.6549, 0.6286, 0.6688, 0.6883, 0.6877, 0.6716, 0.6549, 0.712, 0.6533, 0.9667, 0.3333, 0.9667, 0.3715, 0.9433, 0.3678, 0.2221, 0.3062, 0.2009, 0.3453, 0.1945, 0.3078, 0.2221, 0.3062, 0.2493, 0.3375, 0.2009, 0.3453, 0.5876, 0.06537, 0.6203, 0.0512, 0.6113, 0.0828, 0.5876, 0.06537, 0.5663, 0.08311, 0.5505, 0.03815, 0.5814, 0.0301, 0.5876, 0.06537, 0.5505, 0.03815, 0.6203, 0.0512, 0.5876, 0.06537, 0.5814, 0.0301, 0.6113, 0.0828, 0.5663, 0.08311, 0.5876, 0.06537, 0.6203, 0.0512, 0.5814, 0.0301, 0.6101, 0.02127, 0.2515, 0.3085, 0.2493, 0.3375, 0.2221, 0.3062, 0.2385, 0.3685, 0.2009, 0.3453, 0.2493, 0.3375, 0.6885, 0.1571, 0.6885, 0.1819, 0.6651, 0.175, 0.7903, 0.02127, 0.8168, 0.05346, 0.8146, 0.08407, 0.712, 0.6533, 0.6716, 0.6549, 0.6898, 0.6173, 0.6513, 0.6862, 0.6286, 0.6688, 0.6716, 0.6549, 0.6716, 0.6549, 0.6265, 0.6385, 0.6608, 0.6164, 0.8955, 0.3785, 0.8559, 0.3452, 0.8875, 0.3341, 0.8612, 0.3897, 0.8559, 0.3452, 0.8955, 0.3785, 0.7805, 0.8589, 0.7886, 0.8915, 0.7554, 0.8982, 0.7554, 0.8982, 0.7513, 0.8569, 0.7805, 0.8589, 0.8601, 0.8741, 0.8821, 0.8368, 0.8975, 0.8568, 0.8601, 0.8741, 0.8975, 0.8568, 0.8949, 0.8851, 0.7532, 0.4995, 0.7713, 0.5133, 0.771, 0.5238, 0.2504, 0.5842, 0.2089, 0.5571, 0.2467, 0.5351, 0.1793, 0.5361, 0.2089, 0.5571, 0.1776, 0.5725, 0.2504, 0.5842, 0.2467, 0.5351, 0.2764, 0.5586, 0.6293, 0.3169, 0.6644, 0.2816, 0.6661, 0.3248, 0.4054, 0.334, 0.3625, 0.3875, 0.3523, 0.3343, 0.2021, 0.7882, 0.2338, 0.7828, 0.207, 0.8218, 0.3625, 0.3875, 0.3226, 0.4052, 0.33, 0.3716, 0.04645, 0.08642, 0.08274, 0.123, 0.05234, 0.1371, 0.1157, 0.08921, 0.08274, 0.123, 0.09773, 0.07496, 0.04645, 0.08642, 0.09773, 0.07496, 0.08274, 0.123, 0.08592, 0.04024, 0.09773, 0.07496, 0.04645, 0.08642, 0.319, 0.3376, 0.3361, 0.3076, 0.3523, 0.3343, 0.02127, 0.07513, 0.04649, 0.03945, 0.04645, 0.08642, 0.04649, 0.03945, 0.08592, 0.04024, 0.04645, 0.08642, 0.2141, 0.8638, 0.207, 0.8218, 0.2338, 0.8226, 0.3523, 0.3343, 0.33, 0.3716, 0.319, 0.3376, 0.3523, 0.3343, 0.3625, 0.3875, 0.33, 0.3716, 0.207, 0.8218, 0.1913, 0.8579, 0.1767, 0.8146, 0.1767, 0.8146, 0.2021, 0.7882, 0.207, 0.8218, 0.413, 0.3696, 0.3625, 0.3875, 0.4054, 0.334, 0.413, 0.3696, 0.4063, 0.4023, 0.3625, 0.3875, 0.6108, 0.2837, 0.6644, 0.2816, 0.6293, 0.3169, 0.6108, 0.2837, 0.6339, 0.2483, 0.6644, 0.2816, 0.6691, 0.2571, 0.6644, 0.2816, 0.6339, 0.2483, 0.6704, 0.2258, 0.6691, 0.2571, 0.6339, 0.2483, 0.2764, 0.5586, 0.2467, 0.5351, 0.2764, 0.5151, 0.2467, 0.5351, 0.2255, 0.5065, 0.2764, 0.5151, 0.1776, 0.5725, 0.2089, 0.5571, 0.2153, 0.5942, 0.2089, 0.5571, 0.2504, 0.5842, 0.2153, 0.5942, 0.2467, 0.5351, 0.2089, 0.5571, 0.2255, 0.5065, 0.2089, 0.5571, 0.1793, 0.5361, 0.2255, 0.5065, 0.7381, 0.08495, 0.7046, 0.04442, 0.746, 0.03895, 0.7046, 0.04442, 0.6817, 0.08578, 0.6651, 0.05034, 0.7563, 0.5989, 0.813, 0.59, 0.7895, 0.6148, 0.7151, 0.1146, 0.6817, 0.08578, 0.7381, 0.08495, 0.7969, 0.2753, 0.7645, 0.3099, 0.7643, 0.2685, 0.886, 0.5966, 0.8915, 0.658, 0.8609, 0.6177, 0.8152, 0.6581, 0.7683, 0.6764, 0.7575, 0.6492, 0.7575, 0.6492, 0.8088, 0.6314, 0.8152, 0.6581, 0.7563, 0.5989, 0.7895, 0.6148, 0.7575, 0.6492, 0.7895, 0.6148, 0.8088, 0.6314, 0.7575, 0.6492, 0.7969, 0.2753, 0.8109, 0.322, 0.7645, 0.3099, 0.7643, 0.2685, 0.7512, 0.2434, 0.7757, 0.2258, 0.9242, 0.1375, 0.9257, 0.177, 0.8892, 0.15, 0.9083, 0.1206, 0.9242, 0.1375, 0.8892, 0.15, 0.7151, 0.02127, 0.746, 0.03895, 0.7046, 0.04442, 0.6817, 0.08578, 0.7046, 0.04442, 0.7381, 0.08495, 0.7835, 0.7559, 0.7632, 0.765, 0.771, 0.7302, 0.7835, 0.7559, 0.771, 0.7302, 0.7991, 0.7384, 0.3724, 0.8748, 0.3446, 0.8714, 0.3545, 0.8521, 0.2385, 0.3685, 0.2126, 0.4068, 0.1995, 0.3777, 0.2385, 0.3685, 0.256, 0.3849, 0.2126, 0.4068, 0.6655, 0.795, 0.6297, 0.7883, 0.6478, 0.7591, 0.6879, 0.7631, 0.6478, 0.7591, 0.6698, 0.7302, 0.6879, 0.7631, 0.6698, 0.7302, 0.6986, 0.7364, 0.6879, 0.7631, 0.6655, 0.795, 0.6478, 0.7591, 0.6297, 0.7883, 0.6265, 0.7619, 0.6478, 0.7591, 0.6478, 0.7591, 0.6395, 0.7308, 0.6698, 0.7302, 0.36, 0.7935, 0.3705, 0.822, 0.3459, 0.8134, 0.3459, 0.8134, 0.3211, 0.7958, 0.36, 0.7935, 0.689, 0.8064, 0.6655, 0.795, 0.6879, 0.7631, 0.3459, 0.8134, 0.319, 0.8424, 0.3211, 0.7958, 0.3459, 0.8134, 0.3545, 0.8521, 0.319, 0.8424, 0.25, 0.4379, 0.256, 0.3849, 0.2764, 0.4134, 0.25, 0.4379, 0.2126, 0.4068, 0.256, 0.3849, 0.319, 0.8424, 0.3545, 0.8521, 0.3446, 0.8714, 0.2083, 0.4362, 0.2126, 0.4068, 0.25, 0.4379, 0.771, 0.7302, 0.7632, 0.765, 0.7411, 0.7424, 0.9681, 0.4721, 0.9445, 0.4753, 0.9638, 0.4454, 0.1304, 0.8387, 0.1254, 0.8545, 0.113, 0.8328, 0.7632, 0.765, 0.7835, 0.7559, 0.7772, 0.7962, 0.665, 0.8737, 0.6477, 0.8976, 0.6306, 0.868, 0.9383, 0.4467, 0.9638, 0.4454, 0.9445, 0.4753, 0.8103, 0.7746, 0.7772, 0.7962, 0.7835, 0.7559, 0.6294, 0.8961, 0.6306, 0.868, 0.6477, 0.8976, 0.8103, 0.7746, 0.8077, 0.8058, 0.7772, 0.7962, 0.6314, 0.3673, 0.6314, 0.3885, 0.6151, 0.3838, 0.1229, 0.03759, 0.08592, 0.04024, 0.1082, 0.02194, 0.1082, 0.02194, 0.14, 0.02739, 0.1229, 0.03759, 0.04363, 0.2919, 0.0893, 0.2654, 0.09724, 0.3203, 0.03968, 0.4239, 0.05422, 0.3928, 0.08011, 0.3983, 0.3881, 0.08411, 0.4025, 0.1406, 0.3642, 0.116, 0.0433, 0.479, 0.1057, 0.4787, 0.06191, 0.5003, 0.5206, 0.3878, 0.5509, 0.367, 0.5679, 0.3916, 0.5363, 0.5041, 0.4888, 0.5287, 0.4911, 0.4903, 0.5363, 0.5041, 0.4911, 0.4903, 0.5228, 0.4475, 0.4995, 0.2841, 0.5288, 0.3212, 0.4648, 0.3078, 0.108, 0.4361, 0.08011, 0.3983, 0.1137, 0.3874, 0.09971, 0.5536, 0.1057, 0.5802, 0.08752, 0.6058, 0.5174, 0.2258, 0.5682, 0.2501, 0.4983, 0.2475, 0.04363, 0.2919, 0.0458, 0.3505, 0.02146, 0.3178, 0.08011, 0.3983, 0.05422, 0.3928, 0.0458, 0.3505, 0.3568, 0.5148, 0.3918, 0.5174, 0.364, 0.5429, 0.4994, 0.7883, 0.5223, 0.833, 0.4964, 0.837, 0.05206, 0.8678, 0.06165, 0.8357, 0.07042, 0.8585, 0.07928, 0.7332, 0.03554, 0.7368, 0.07268, 0.6895, 0.8697, 0.474, 0.8538, 0.4581, 0.8551, 0.4342, 0.6113, 0.0828, 0.6076, 0.114, 0.5663, 0.08311, 0.6076, 0.114, 0.5487, 0.1368, 0.5663, 0.08311, 0.5783, 0.1506, 0.5504, 0.1784, 0.5487, 0.1368, 0.8769, 0.9342, 0.8659, 0.9649, 0.8575, 0.9489, 0.2161, 0.9063, 0.2038, 0.937, 0.2002, 0.9069, 0.6738, 0.4615, 0.7029, 0.4488, 0.6959, 0.4957, 0.2221, 0.3062, 0.1945, 0.3078, 0.2163, 0.2714, 0.1825, 0.2745, 0.2163, 0.2714, 0.1945, 0.3078, 0.2729, 0.9471, 0.2586, 0.9331, 0.2729, 0.9063, 0.2131, 0.7403, 0.2471, 0.7072, 0.2506, 0.7403, 0.1918, 0.6783, 0.208, 0.6377, 0.2293, 0.6591, 0.3526, 0.2671, 0.3802, 0.3141, 0.3361, 0.3076, 0.7532, 0.4995, 0.7826, 0.4785, 0.7713, 0.5133, 0.11, 0.2072, 0.06644, 0.1911, 0.1082, 0.1696, 0.06644, 0.1911, 0.08296, 0.1499, 0.1082, 0.1696, 0.8098, 0.4793, 0.7713, 0.5133, 0.7826, 0.4785, 0.8112, 0.4342, 0.8098, 0.4793, 0.7829, 0.441, 0.208, 0.6377, 0.1918, 0.6783, 0.1767, 0.6578, 0.2556, 0.6695, 0.2471, 0.7072, 0.2293, 0.6591, 0.8618, 0.7352, 0.8752, 0.756, 0.8575, 0.763, 0.8698, 0.7794, 0.8575, 0.763, 0.8752, 0.756, 0.2009, 0.3453, 0.2385, 0.3685, 0.1995, 0.3777, 0.6716, 0.6549, 0.6608, 0.6164, 0.6898, 0.6173, 0.03143, 0.9346, 0.05401, 0.9307, 0.0569, 0.9663, 0.8975, 0.8568, 0.8821, 0.8368, 0.9014, 0.8396, 0.7411, 0.8937, 0.7513, 0.8569, 0.7554, 0.8982, 0.03143, 0.9346, 0.0569, 0.9663, 0.02127, 0.9672, 0.6704, 0.2258, 0.703, 0.2565, 0.6691, 0.2571, 0.4054, 0.334, 0.3523, 0.3343, 0.3802, 0.3141, 0.08592, 0.04024, 0.1196, 0.06302, 0.09773, 0.07496, 0.09773, 0.07496, 0.1196, 0.06302, 0.1157, 0.08921, 0.3523, 0.3343, 0.3361, 0.3076, 0.3802, 0.3141, 0.207, 0.8218, 0.2338, 0.7828, 0.2338, 0.8226, 0.6902, 0.2934, 0.7086, 0.3158, 0.6661, 0.3248, 0.6661, 0.3248, 0.6644, 0.2816, 0.6902, 0.2934, 0.1913, 0.8579, 0.207, 0.8218, 0.2141, 0.8638, 0.2255, 0.5065, 0.1767, 0.5027, 0.214, 0.489, 0.1767, 0.5027, 0.2255, 0.5065, 0.1793, 0.5361, 0.4916, 0.8795, 0.4718, 0.915, 0.4684, 0.8877, 0.7046, 0.04442, 0.6651, 0.05034, 0.6748, 0.02694, 0.5343, 0.9468, 0.5374, 0.9104, 0.561, 0.9354, 0.7757, 0.2258, 0.8109, 0.226, 0.7969, 0.2753, 0.7643, 0.2685, 0.7757, 0.2258, 0.7969, 0.2753, 0.812, 0.1156, 0.818, 0.08737, 0.8414, 0.1127, 0.8892, 0.15, 0.9257, 0.177, 0.8869, 0.177, 0.3705, 0.822, 0.3545, 0.8521, 0.3459, 0.8134, 0.944, 0.8573, 0.9583, 0.8368, 0.9583, 0.8764, 0.4194, 0.9523, 0.4003, 0.946, 0.4194, 0.9174, 0.7885, 0.09493, 0.8154, 0.08753, 0.812, 0.1156, 0.8168, 0.05346, 0.8391, 0.05987, 0.8146, 0.08407, 0.7443, 0.8057, 0.7478, 0.7788, 0.7703, 0.8046, 0.7478, 0.7788, 0.7411, 0.7424, 0.7632, 0.765, 0.7478, 0.7788, 0.7632, 0.765, 0.7703, 0.8046, 0.572, 0.7515, 0.5814, 0.7792, 0.5649, 0.7851, 0.6708, 0.9018, 0.6477, 0.8976, 0.665, 0.8737, 0.1328, 0.8063, 0.1304, 0.8387, 0.113, 0.8328, 0.1016, 0.949, 0.1229, 0.9307, 0.1229, 0.9634, 0.5814, 0.7792, 0.5814, 0.7965, 0.5649, 0.7851, 0.1196, 0.06302, 0.08592, 0.04024, 0.1229, 0.03759, 0.797, 0.9527, 0.8091, 0.9438, 0.8091, 0.9749, 0.7545, 0.9438, 0.7545, 0.9777, 0.7411, 0.9561, 0.944, 0.9513, 0.9577, 0.9224, 0.961, 0.9536, 0.0458, 0.3505, 0.04363, 0.2919, 0.09724, 0.3203, 0.03892, 0.6197, 0.04295, 0.5714, 0.08752, 0.6058, 0.4515, 0.1598, 0.4556, 0.1113, 0.4982, 0.1352, 0.4888, 0.5287, 0.5363, 0.5041, 0.5307, 0.561, 0.1847, 0.1049, 0.1825, 0.0532, 0.2261, 0.07602, 0.275, 0.1577, 0.2261, 0.1372, 0.2792, 0.107, 0.4515, 0.0572, 0.4714, 0.02127, 0.4982, 0.07486, 0.3216, 0.07321, 0.2792, 0.107, 0.275, 0.05355, 0.3216, 0.07321, 0.3216, 0.1344, 0.2792, 0.107, 0.3216, 0.1344, 0.275, 0.1577, 0.2792, 0.107, 0.2792, 0.107, 0.2261, 0.07602, 0.275, 0.05355, 0.2792, 0.107, 0.2261, 0.1372, 0.2261, 0.07602, 0.2261, 0.1372, 0.1847, 0.1049, 0.2261, 0.07602, 0.2261, 0.07602, 0.2357, 0.02301, 0.275, 0.05355, 0.2261, 0.07602, 0.1825, 0.0532, 0.2357, 0.02301, 0.4739, 0.5668, 0.4888, 0.5287, 0.5307, 0.561, 0.5307, 0.561, 0.5839, 0.5308, 0.5697, 0.5741, 0.5307, 0.561, 0.5363, 0.5041, 0.5839, 0.5308, 0.5363, 0.5041, 0.5794, 0.4773, 0.5839, 0.5308, 0.2947, 0.02127, 0.3216, 0.07321, 0.275, 0.05355, 0.4982, 0.1352, 0.4556, 0.1113, 0.4982, 0.07486, 0.4556, 0.1113, 0.4515, 0.0572, 0.4982, 0.07486, 0.4515, 0.0572, 0.4064, 0.02234, 0.4714, 0.02127, 0.2357, 0.1833, 0.2261, 0.1372, 0.275, 0.1577, 0.2357, 0.1833, 0.1825, 0.1522, 0.2261, 0.1372, 0.1825, 0.1522, 0.1847, 0.1049, 0.2261, 0.1372, 0.5206, 0.3878, 0.4746, 0.3602, 0.5255, 0.335, 0.5206, 0.3878, 0.5255, 0.335, 0.5509, 0.367, 0.5363, 0.5041, 0.5228, 0.4475, 0.5794, 0.4773, 0.4025, 0.1406, 0.4556, 0.1113, 0.4515, 0.1598, 0.4025, 0.1406, 0.3881, 0.08411, 0.4556, 0.1113, 0.3881, 0.08411, 0.4515, 0.0572, 0.4556, 0.1113, 0.04295, 0.5714, 0.09971, 0.5536, 0.08752, 0.6058, 0.4648, 0.3078, 0.5255, 0.335, 0.4746, 0.3602, 0.5228, 0.4475, 0.5839, 0.4342, 0.5794, 0.4773, 0.03968, 0.4239, 0.08011, 0.3983, 0.108, 0.4361, 0.3881, 0.08411, 0.4064, 0.02234, 0.4515, 0.0572, 0.3653, 0.5961, 0.3834, 0.5694, 0.4102, 0.5863, 0.07268, 0.6895, 0.0348, 0.6744, 0.06674, 0.6623, 0.8937, 0.4835, 0.8697, 0.474, 0.8937, 0.4449, 0.0348, 0.6744, 0.07268, 0.6895, 0.02287, 0.7066, 0.4789, 0.677, 0.5239, 0.6662, 0.5203, 0.7028, 0.05206, 0.8678, 0.02127, 0.8496, 0.06165, 0.8357, 0.03162, 0.8882, 0.02127, 0.8496, 0.05206, 0.8678, 0.5203, 0.7028, 0.4845, 0.709, 0.4789, 0.677, 0.06165, 0.8357, 0.02127, 0.8496, 0.03143, 0.813, 0.5203, 0.7028, 0.5239, 0.6662, 0.5545, 0.6833, 0.5239, 0.6662, 0.5516, 0.6489, 0.5545, 0.6833, 0.06165, 0.8357, 0.03143, 0.813, 0.07042, 0.8063, 0.07928, 0.7332, 0.04593, 0.7637, 0.03554, 0.7368, 0.8751, 0.5205, 0.8697, 0.474, 0.8937, 0.4835, 0.4897, 0.6472, 0.5239, 0.6662, 0.4789, 0.677, 0.4897, 0.6472, 0.5088, 0.6223, 0.5239, 0.6662, 0.5088, 0.6223, 0.5516, 0.6489, 0.5239, 0.6662, 0.02287, 0.7066, 0.07268, 0.6895, 0.03554, 0.7368, 0.4789, 0.677, 0.4648, 0.6337, 0.4897, 0.6472, 0.4648, 0.6337, 0.5088, 0.6223, 0.4897, 0.6472, 0.5088, 0.6223, 0.5545, 0.6212, 0.5516, 0.6489, 0.3215, 0.5859, 0.3653, 0.5961, 0.3558, 0.6197, 0.4992, 0.7515, 0.5223, 0.7712, 0.4994, 0.7883, 0.4994, 0.7883, 0.49, 0.8358, 0.4651, 0.8115, 0.8551, 0.4342, 0.8937, 0.4449, 0.8697, 0.474, 0.3568, 0.5148, 0.364, 0.5429, 0.319, 0.5373, 0.364, 0.5429, 0.3215, 0.5859, 0.319, 0.5373, 0.409, 0.5469, 0.4102, 0.5863, 0.3834, 0.5694, 0.3834, 0.5694, 0.364, 0.5429, 0.409, 0.5469, 0.364, 0.5429, 0.3653, 0.5961, 0.3215, 0.5859, 0.364, 0.5429, 0.3834, 0.5694, 0.3653, 0.5961, 0.2163, 0.2714, 0.1918, 0.2348, 0.2293, 0.2258, 0.2163, 0.2714, 0.2293, 0.2258, 0.2468, 0.2587, 0.6076, 0.114, 0.6225, 0.1578, 0.5783, 0.1506, 0.5487, 0.1368, 0.6076, 0.114, 0.5783, 0.1506, 0.5783, 0.1506, 0.6225, 0.1578, 0.5884, 0.1773, 0.6525, 0.5053, 0.7026, 0.5268, 0.6651, 0.546, 0.6525, 0.5053, 0.6959, 0.4957, 0.7026, 0.5268, 0.6076, 0.114, 0.5674, 0.09127, 0.5689, 0.08164, 0.2468, 0.2587, 0.267, 0.2332, 0.2764, 0.2665, 0.2468, 0.2587, 0.2293, 0.2258, 0.267, 0.2332, 0.6386, 0.4604, 0.6525, 0.5053, 0.6265, 0.4977, 0.6738, 0.4615, 0.6959, 0.4957, 0.6525, 0.5053, 0.2515, 0.3085, 0.2468, 0.2587, 0.2764, 0.2665, 0.2515, 0.3085, 0.2163, 0.2714, 0.2468, 0.2587, 0.6386, 0.4604, 0.6738, 0.4615, 0.6525, 0.5053, 0.6386, 0.4604, 0.6666, 0.4342, 0.6738, 0.4615, 0.6666, 0.4342, 0.7029, 0.4488, 0.6738, 0.4615, 0.1825, 0.2745, 0.1918, 0.2348, 0.2163, 0.2714, 0.1918, 0.6783, 0.2064, 0.7068, 0.1784, 0.7216, 0.319, 0.6938, 0.3338, 0.663, 0.3505, 0.691, 0.319, 0.6938, 0.3505, 0.691, 0.3324, 0.7253, 0.3887, 0.2704, 0.3526, 0.2671, 0.3883, 0.2267, 0.3782, 0.7088, 0.4074, 0.6781, 0.4066, 0.7166, 0.11, 0.2072, 0.06247, 0.2194, 0.06644, 0.1911, 0.1082, 0.1696, 0.14, 0.1655, 0.11, 0.2072, 0.8021, 0.5242, 0.7713, 0.5133, 0.8098, 0.4793, 0.3717, 0.7509, 0.3782, 0.7088, 0.4066, 0.7166, 0.3728, 0.6623, 0.4074, 0.6781, 0.3782, 0.7088, 0.3883, 0.2267, 0.3526, 0.2671, 0.3502, 0.2258, 0.3526, 0.2671, 0.3321, 0.2539, 0.3502, 0.2258, 0.08296, 0.1499, 0.06644, 0.1911, 0.03596, 0.1616, 0.05234, 0.1371, 0.08296, 0.1499, 0.03596, 0.1616, 0.7829, 0.441, 0.8098, 0.4793, 0.7826, 0.4785, 0.3324, 0.7253, 0.3782, 0.7088, 0.3717, 0.7509, 0.3324, 0.7253, 0.3505, 0.691, 0.3782, 0.7088, 0.3526, 0.2671, 0.3887, 0.2704, 0.3802, 0.3141, 0.3505, 0.691, 0.3728, 0.6623, 0.3782, 0.7088, 0.3505, 0.691, 0.3338, 0.663, 0.3728, 0.6623, 0.4223, 0.2465, 0.3887, 0.2704, 0.3883, 0.2267, 0.4173, 0.2829, 0.3802, 0.3141, 0.3887, 0.2704, 0.4223, 0.2465, 0.4173, 0.2829, 0.3887, 0.2704, 0.1784, 0.7216, 0.2064, 0.7068, 0.2131, 0.7403, 0.2064, 0.7068, 0.2471, 0.7072, 0.2131, 0.7403, 0.1918, 0.6783, 0.2293, 0.6591, 0.2471, 0.7072, 0.2471, 0.7072, 0.2064, 0.7068, 0.1918, 0.6783, 0.3762, 0.5049, 0.3865, 0.4747, 0.4102, 0.4912, 0.8878, 0.2258, 0.8785, 0.2487, 0.8534, 0.2424, 0.8998, 0.0487, 0.9256, 0.02286, 0.9158, 0.06519, 0.3568, 0.5148, 0.3468, 0.4771, 0.3762, 0.5049, 0.8534, 0.2424, 0.8785, 0.2487, 0.8686, 0.2841, 0.9043, 0.02127, 0.9256, 0.02286, 0.8998, 0.0487, 0.8785, 0.2487, 0.9101, 0.2585, 0.8686, 0.2841, 0.8809, 0.7942, 0.8698, 0.7794, 0.9059, 0.7691, 0.9101, 0.2585, 0.8981, 0.2907, 0.8686, 0.2841, 0.3417, 0.9174, 0.3562, 0.9485, 0.3191, 0.9343, 0.3191, 0.9343, 0.3562, 0.9485, 0.319, 0.9601, 0.8698, 0.7794, 0.8752, 0.756, 0.9059, 0.7691, 0.9059, 0.7309, 0.8752, 0.756, 0.8709, 0.7329, 0.9059, 0.7309, 0.9059, 0.7691, 0.8752, 0.756, 0.3601, 0.4515, 0.3865, 0.4747, 0.3468, 0.4771, 0.3865, 0.4747, 0.3762, 0.5049, 0.3468, 0.4771, 0.6883, 0.6877, 0.6716, 0.6549, 0.712, 0.6533, 0.9667, 0.3333, 0.9667, 0.3715, 0.9433, 0.3678, 0.2221, 0.3062, 0.2009, 0.3453, 0.1945, 0.3078, 0.2221, 0.3062, 0.2493, 0.3375, 0.2009, 0.3453, 0.5876, 0.06537, 0.6203, 0.0512, 0.6113, 0.0828, 0.5876, 0.06537, 0.5689, 0.08164, 0.5503, 0.03773, 0.5814, 0.0301, 0.5876, 0.06537, 0.5503, 0.03773, 0.6203, 0.0512, 0.5876, 0.06537, 0.5814, 0.0301, 0.6113, 0.0828, 0.5689, 0.08164, 0.5876, 0.06537, 0.6203, 0.0512, 0.5814, 0.0301, 0.6101, 0.02127, 0.2515, 0.3085, 0.2493, 0.3375, 0.2221, 0.3062, 0.2385, 0.3685, 0.2009, 0.3453, 0.2493, 0.3375, 0.6885, 0.1571, 0.6885, 0.1819, 0.6651, 0.175, 0.712, 0.6533, 0.6716, 0.6549, 0.6898, 0.6173, 0.6513, 0.6862, 0.6273, 0.6506, 0.6716, 0.6549, 0.6716, 0.6549, 0.6273, 0.6506, 0.6609, 0.6162, 0.8955, 0.3785, 0.8559, 0.3452, 0.8875, 0.3341, 0.8612, 0.3897, 0.8559, 0.3452, 0.8955, 0.3785, 0.7805, 0.8589, 0.7886, 0.8915, 0.7554, 0.8982, 0.7554, 0.8982, 0.7513, 0.8569, 0.7805, 0.8589, 0.8601, 0.8741, 0.8821, 0.8368, 0.8975, 0.8568, 0.8601, 0.8741, 0.8975, 0.8568, 0.8949, 0.8851, 0.7532, 0.4995, 0.7713, 0.5133, 0.771, 0.5238, 0.1793, 0.5361, 0.2089, 0.5571, 0.1776, 0.5725, 0.2451, 0.5537, 0.2764, 0.5586, 0.257, 0.5951, 0.4223, 0.3976, 0.3907, 0.4069, 0.413, 0.3696, 0.6293, 0.3169, 0.6644, 0.2816, 0.6661, 0.3248, 0.4054, 0.334, 0.3625, 0.3875, 0.3523, 0.3343, 0.2021, 0.7882, 0.2338, 0.7828, 0.2278, 0.8225, 0.3625, 0.3875, 0.3226, 0.4052, 0.33, 0.3716, 0.04645, 0.08642, 0.08274, 0.123, 0.05234, 0.1371, 0.1157, 0.08921, 0.08274, 0.123, 0.09773, 0.07496, 0.04645, 0.08642, 0.09773, 0.07496, 0.08274, 0.123, 0.08592, 0.04024, 0.09773, 0.07496, 0.04645, 0.08642, 0.319, 0.3376, 0.3361, 0.3076, 0.3523, 0.3343, 0.02127, 0.07513, 0.04649, 0.03945, 0.04645, 0.08642, 0.04649, 0.03945, 0.08592, 0.04024, 0.04645, 0.08642, 0.02127, 0.526, 0.06191, 0.5003, 0.06556, 0.5424, 0.04295, 0.5714, 0.3523, 0.3343, 0.33, 0.3716, 0.319, 0.3376, 0.3523, 0.3343, 0.3625, 0.3875, 0.33, 0.3716, 0.2278, 0.8225, 0.1913, 0.8579, 0.1767, 0.8146, 0.1767, 0.8146, 0.2021, 0.7882, 0.2278, 0.8225, 0.413, 0.3696, 0.3625, 0.3875, 0.4054, 0.334, 0.413, 0.3696, 0.3907, 0.4069, 0.3625, 0.3875, 0.6108, 0.2837, 0.6644, 0.2816, 0.6293, 0.3169, 0.6108, 0.2837, 0.6339, 0.2483, 0.6644, 0.2816, 0.6691, 0.2571, 0.6644, 0.2816, 0.6339, 0.2483, 0.6704, 0.2258, 0.6691, 0.2571, 0.6339, 0.2483, 0.2764, 0.5586, 0.2451, 0.5537, 0.2764, 0.5151, 0.2451, 0.5537, 0.2255, 0.5065, 0.2764, 0.5151, 0.1776, 0.5725, 0.2089, 0.5571, 0.2153, 0.5942, 0.2089, 0.5571, 0.2451, 0.5537, 0.2153, 0.5942, 0.2451, 0.5537, 0.2089, 0.5571, 0.2255, 0.5065, 0.2089, 0.5571, 0.1793, 0.5361, 0.2255, 0.5065, 0.7381, 0.08495, 0.7046, 0.04442, 0.746, 0.03895, 0.7046, 0.04442, 0.6817, 0.08578, 0.6651, 0.05034, 0.7563, 0.5989, 0.813, 0.59, 0.7895, 0.6148, 0.7151, 0.1146, 0.6817, 0.08578, 0.7381, 0.08495, 0.7969, 0.2753, 0.7645, 0.3099, 0.7643, 0.2685, 0.886, 0.5966, 0.8915, 0.658, 0.8609, 0.6177, 0.8152, 0.6581, 0.7683, 0.6764, 0.7575, 0.6492, 0.7575, 0.6492, 0.8088, 0.6314, 0.8152, 0.6581, 0.7563, 0.5989, 0.7895, 0.6148, 0.7575, 0.6492, 0.7895, 0.6148, 0.8088, 0.6314, 0.7575, 0.6492, 0.7969, 0.2753, 0.8109, 0.322, 0.7645, 0.3099, 0.7643, 0.2685, 0.7512, 0.2434, 0.7757, 0.2258, 0.9242, 0.1375, 0.9257, 0.177, 0.8892, 0.15, 0.9083, 0.1206, 0.9242, 0.1375, 0.8892, 0.15, 0.7151, 0.02127, 0.746, 0.03895, 0.7046, 0.04442, 0.6817, 0.08578, 0.7046, 0.04442, 0.7381, 0.08495, 0.7835, 0.7559, 0.7632, 0.765, 0.771, 0.7302, 0.7835, 0.7559, 0.771, 0.7302, 0.7991, 0.7384, 0.3724, 0.8748, 0.3446, 0.8714, 0.3545, 0.8521, 0.2385, 0.3685, 0.2126, 0.4068, 0.1995, 0.3777, 0.2385, 0.3685, 0.256, 0.3849, 0.2126, 0.4068, 0.6655, 0.795, 0.6297, 0.7883, 0.6478, 0.7591, 0.6879, 0.7631, 0.6478, 0.7591, 0.6698, 0.7302, 0.6879, 0.7631, 0.6698, 0.7302, 0.6986, 0.7364, 0.6879, 0.7631, 0.6655, 0.795, 0.6478, 0.7591, 0.6297, 0.7883, 0.6265, 0.7619, 0.6478, 0.7591, 0.6478, 0.7591, 0.6395, 0.7308, 0.6698, 0.7302, 0.36, 0.7935, 0.3705, 0.822, 0.3459, 0.8134, 0.3459, 0.8134, 0.3211, 0.7958, 0.36, 0.7935, 0.689, 0.8064, 0.6655, 0.795, 0.6879, 0.7631, 0.3459, 0.8134, 0.319, 0.8424, 0.3211, 0.7958, 0.3459, 0.8134, 0.3545, 0.8521, 0.319, 0.8424, 0.25, 0.4379, 0.256, 0.3849, 0.2764, 0.4134, 0.25, 0.4379, 0.2126, 0.4068, 0.256, 0.3849, 0.319, 0.8424, 0.3545, 0.8521, 0.3446, 0.8714, 0.2083, 0.4362, 0.2126, 0.4068, 0.25, 0.4379, 0.771, 0.7302, 0.7632, 0.765, 0.7411, 0.7424, 0.9681, 0.4721, 0.9445, 0.4753, 0.9638, 0.4454, 0.1304, 0.8387, 0.1254, 0.8545, 0.113, 0.8328, 0.7632, 0.765, 0.7835, 0.7559, 0.7772, 0.7962, 0.665, 0.8737, 0.6477, 0.8976, 0.6306, 0.868, 0.9383, 0.4467, 0.9638, 0.4454, 0.9445, 0.4753, 0.8103, 0.7746, 0.7772, 0.7962, 0.7835, 0.7559, 0.6294, 0.8961, 0.6306, 0.868, 0.6477, 0.8976, 0.8103, 0.7746, 0.8077, 0.8058, 0.7772, 0.7962, 0.6314, 0.3673, 0.6314, 0.3885, 0.6151, 0.3838, 0.1229, 0.03759, 0.08592, 0.04024, 0.1082, 0.02194, 0.1082, 0.02194, 0.14, 0.02739, 0.1229, 0.03759, 0.04363, 0.2919, 0.0893, 0.2654, 0.09724, 0.3203, 0.03968, 0.4239, 0.05422, 0.3928, 0.08011, 0.3983, 0.3881, 0.08411, 0.4025, 0.1406, 0.3642, 0.116, 0.0433, 0.479, 0.1057, 0.4787, 0.06191, 0.5003, 0.5206, 0.3878, 0.5509, 0.367, 0.5679, 0.3916, 0.5363, 0.5041, 0.4888, 0.5287, 0.4911, 0.4903, 0.5363, 0.5041, 0.4911, 0.4903, 0.5228, 0.4475, 0.4994, 0.2836, 0.5255, 0.335, 0.4648, 0.3078, 0.5255, 0.335, 0.4994, 0.2836, 0.5293, 0.3193, 0.108, 0.4361, 0.08011, 0.3983, 0.1137, 0.3874, 0.09971, 0.5536, 0.1057, 0.5802, 0.08752, 0.6058, 0.5167, 0.2466, 0.4943, 0.2477, 0.5174, 0.2258, 0.5174, 0.2258, 0.5682, 0.2501, 0.5167, 0.2466, 0.04363, 0.2919, 0.0458, 0.3505, 0.02146, 0.3178, 0.08011, 0.3983, 0.05422, 0.3928, 0.0458, 0.3505, 0.3568, 0.5148, 0.3918, 0.5174, 0.364, 0.5429, 0.4994, 0.7883, 0.5223, 0.833, 0.49, 0.8358, 0.05206, 0.8678, 0.06165, 0.8357, 0.07042, 0.8585, 0.07928, 0.7332, 0.03554, 0.7368, 0.07268, 0.6895, 0.8697, 0.474, 0.8538, 0.4581, 0.8551, 0.4342, 0.6113, 0.0828, 0.6076, 0.114, 0.5689, 0.08164, 0.6076, 0.114, 0.5487, 0.1368, 0.5674, 0.09127, 0.5783, 0.1506, 0.5504, 0.1784, 0.5487, 0.1368, 0.8769, 0.9342, 0.8659, 0.9649, 0.8575, 0.9489, 0.2161, 0.9063, 0.2038, 0.937, 0.2002, 0.9069, 0.6738, 0.4615, 0.7029, 0.4488, 0.6959, 0.4957, 0.2221, 0.3062, 0.1945, 0.3078, 0.2163, 0.2714, 0.1825, 0.2745, 0.2163, 0.2714, 0.1945, 0.3078, 0.2729, 0.9471, 0.2586, 0.9331, 0.2729, 0.9063, 0.2131, 0.7403, 0.2471, 0.7072, 0.2506, 0.7403, 0.1918, 0.6783, 0.208, 0.6377, 0.2293, 0.6591, 0.3526, 0.2671, 0.3802, 0.3141, 0.3361, 0.3076, 0.7532, 0.4995, 0.7826, 0.4785, 0.7713, 0.5133, 0.11, 0.2072, 0.06644, 0.1911, 0.1082, 0.1696, 0.06644, 0.1911, 0.08296, 0.1499, 0.1082, 0.1696, 0.8098, 0.4793, 0.7713, 0.5133, 0.7826, 0.4785, 0.8112, 0.4342, 0.8098, 0.4793, 0.7829, 0.441, 0.208, 0.6377, 0.1918, 0.6783, 0.1767, 0.6578, 0.2556, 0.6695, 0.2471, 0.7072, 0.2293, 0.6591, 0.9158, 0.06519, 0.8897, 0.07807, 0.8998, 0.0487, 0.8709, 0.7329, 0.8752, 0.756, 0.8575, 0.763, 0.8698, 0.7794, 0.8575, 0.763, 0.8752, 0.756, 0.2009, 0.3453, 0.2385, 0.3685, 0.1995, 0.3777, 0.9687, 0.2258, 0.9687, 0.2592, 0.9526, 0.2452, 0.6716, 0.6549, 0.6609, 0.6162, 0.6898, 0.6173, 0.03143, 0.9346, 0.05401, 0.9307, 0.0569, 0.9663, 0.8975, 0.8568, 0.8821, 0.8368, 0.9014, 0.8396, 0.7411, 0.8937, 0.7513, 0.8569, 0.7554, 0.8982, 0.03143, 0.9346, 0.0569, 0.9663, 0.02127, 0.9672, 0.6704, 0.2258, 0.703, 0.2565, 0.6691, 0.2571, 0.4054, 0.334, 0.3523, 0.3343, 0.3802, 0.3141, 0.08592, 0.04024, 0.1196, 0.06302, 0.09773, 0.07496, 0.09773, 0.07496, 0.1196, 0.06302, 0.1157, 0.08921, 0.3523, 0.3343, 0.3361, 0.3076, 0.3802, 0.3141, 0.6902, 0.2934, 0.7086, 0.3158, 0.6661, 0.3248, 0.6661, 0.3248, 0.6644, 0.2816, 0.6902, 0.2934, 0.1913, 0.8579, 0.2278, 0.8225, 0.2141, 0.8638, 0.2255, 0.5065, 0.1767, 0.5027, 0.214, 0.489, 0.1767, 0.5027, 0.2255, 0.5065, 0.1793, 0.5361, 0.4916, 0.8795, 0.4718, 0.915, 0.4684, 0.8877, 0.7046, 0.04442, 0.6651, 0.05034, 0.6748, 0.02694, 0.5343, 0.9468, 0.5374, 0.9104, 0.561, 0.9354, 0.7757, 0.2258, 0.8109, 0.226, 0.7969, 0.2753, 0.7643, 0.2685, 0.7757, 0.2258, 0.7969, 0.2753, 0.812, 0.1156, 0.818, 0.08737, 0.8414, 0.1127, 0.8892, 0.15, 0.9257, 0.177, 0.8869, 0.177, 0.3705, 0.822, 0.3545, 0.8521, 0.3459, 0.8134, 0.944, 0.8573, 0.9583, 0.8368, 0.9583, 0.8764, 0.4194, 0.9523, 0.4003, 0.946, 0.4194, 0.9174, 0.7885, 0.09493, 0.8154, 0.08753, 0.812, 0.1156, 0.8123, 0.06559, 0.8395, 0.05966, 0.8154, 0.08753, 0.7443, 0.8057, 0.7478, 0.7788, 0.7703, 0.8046, 0.7478, 0.7788, 0.7411, 0.7424, 0.7632, 0.765, 0.7478, 0.7788, 0.7632, 0.765, 0.7703, 0.8046, 0.572, 0.7515, 0.5814, 0.7792, 0.5649, 0.7851, 0.6708, 0.9018, 0.6477, 0.8976, 0.665, 0.8737, 0.1328, 0.8063, 0.1304, 0.8387, 0.113, 0.8328, 0.1016, 0.949, 0.1229, 0.9307, 0.1229, 0.9634, 0.5814, 0.7792, 0.5814, 0.7965, 0.5649, 0.7851, 0.1196, 0.06302, 0.08592, 0.04024, 0.1229, 0.03759, 0.797, 0.9527, 0.8091, 0.9438, 0.8091, 0.9749, 0.7545, 0.9438, 0.7545, 0.9777, 0.7411, 0.9561, 0.944, 0.9513, 0.9577, 0.9224, 0.961, 0.9536, 0.4972, 0.2489, 0.4995, 0.2841, 0.4756, 0.2487, 0.4972, 0.2489, 0.4994, 0.2836, 0.4756, 0.2487, 0.96, 0.6329, 0.9341, 0.5885, 0.9661, 0.5898, 0.4648, 0.3078, 0.4756, 0.2487, 0.4995, 0.2841, 0.06191, 0.5003, 0.02127, 0.526, 0.0433, 0.479, 0.4706, 0.4951, 0.4911, 0.4903, 0.4888, 0.5287, 0.4648, 0.522, 0.09971, 0.5536, 0.04295, 0.5714, 0.06556, 0.5424, 0.0458, 0.3505, 0.09724, 0.3203, 0.1137, 0.3874, 0.08011, 0.3983, 0.3782, 0.02776, 0.4064, 0.02234, 0.3881, 0.08411, 0.02127, 0.526, 0.06191, 0.5003, 0.06556, 0.5424, 0.04295, 0.5714, 0.4651, 0.8115, 0.4964, 0.837, 0.4742, 0.833, 0.2221, 0.3062, 0.2163, 0.2714, 0.2515, 0.3085, 0.08296, 0.1499, 0.05234, 0.1371, 0.08274, 0.123, 0.8088, 0.6314, 0.7895, 0.6148, 0.813, 0.59, 0.96, 0.6329, 0.9341, 0.5885, 0.9661, 0.5898, 0.4648, 0.3078, 0.4756, 0.2487, 0.4994, 0.2836, 0.06191, 0.5003, 0.02127, 0.526, 0.0433, 0.479, 0.4706, 0.4951, 0.4911, 0.4903, 0.4888, 0.5287, 0.4648, 0.522, 0.09971, 0.5536, 0.04295, 0.5714, 0.06556, 0.5424, 0.0458, 0.3505, 0.09724, 0.3203, 0.1137, 0.3874, 0.08011, 0.3983, 0.3782, 0.02776, 0.4064, 0.02234, 0.3881, 0.08411, 0.2221, 0.3062, 0.2163, 0.2714, 0.2515, 0.3085, 0.08296, 0.1499, 0.05234, 0.1371, 0.08274, 0.123, 0.8088, 0.6314, 0.7895, 0.6148, 0.813, 0.59])
me_icosphere_001.materials.append(mat_material_002)
me_icosphere_001.materials.append(mat_material_001)
me_icosphere_001.use_remesh_fix_poles = True
me_icosphere_001.use_remesh_preserve_attributes = False
me_icosphere_001.update()

# ---- objects
ob_cube = bpy.data.objects.new('Cube', me_cube)
ob_icosphere_001 = bpy.data.objects.new('Icosphere.001', me_icosphere_001)

# ---- transforms, parenting, visibility, modifiers, constraints
ob_cube.location = (0.0, 0.0, 0.0)
ob_cube.lock_rotations_4d = False
ob_cube.empty_display_type = 'ARROWS'
ob_cube.lineart.crease_threshold = 0.0
ob_icosphere_001.location = (0.4356, 0.02006, 8.471)
ob_icosphere_001.scale = (1.62, 1.62, 1.62)

# ---- collection membership
col_collection.objects.link(ob_cube)
col_collection.objects.link(ob_icosphere_001)

# ---- scene / render settings (as saved in the file)
scene.frame_start = 1; scene.frame_end = 250; scene.frame_set(1)
scene.render.engine = 'BLENDER_EEVEE_NEXT'
scene.cycles.sampling_pattern = 'TABULATED_SOBOL'
scene.cycles.use_light_tree = False
scene.view_settings.view_transform = 'Filmic'
bpy.context.view_layer.update()

# ---- added for rendering (the .blend has no active camera and no usable light): camera, sun
cam_auto = bpy.data.cameras.new('AutoCamera')
cam_auto.lens = 50.0
cam_auto.sensor_width = 36.0
cam_auto.clip_end = 1000.0
ob_auto_camera = bpy.data.objects.new('AutoCamera', cam_auto)
scene.collection.objects.link(ob_auto_camera)
ob_auto_camera.location = (14.475, -16.5707, 16.3504)
ob_auto_camera.rotation_euler = (1.09748, -7.21219e-08, 0.694738)
scene.camera = ob_auto_camera
light_auto_sun = bpy.data.lights.new('AutoSun', 'SUN')
light_auto_sun.energy = 3.0
light_auto_sun.angle = 0.0523599
ob_auto_sun = bpy.data.objects.new('AutoSun', light_auto_sun)
scene.collection.objects.link(ob_auto_sun)
ob_auto_sun.rotation_euler = (0.872665, 0.174533, 0.523599)
bpy.context.view_layer.update()
